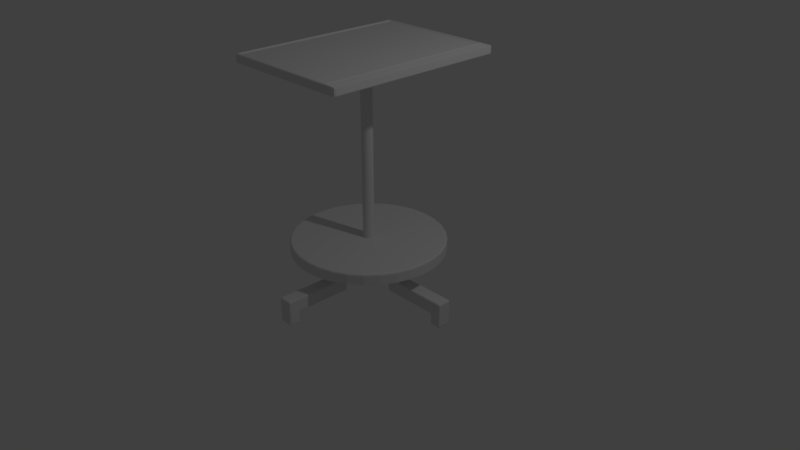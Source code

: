 # Source: OperationTable.blend  (saved by Blender 2.79.0; exported with 4.5.12 LTS)
import bpy
from mathutils import Matrix  # noqa: F401  (used for matrix-valued properties, if any)

bpy.ops.wm.read_factory_settings(use_empty=True)
scene = bpy.context.scene
scene.name = 'Scene'

# ---- collections
col_collection_1 = bpy.data.collections.new('Collection 1'); scene.collection.children.link(col_collection_1)

# ---- world
world_world = bpy.data.worlds.new('World'); scene.world = world_world
world_world.color = (0.05088, 0.05088, 0.05088)
world_world.use_sun_shadow = False
world_world.sun_shadow_jitter_overblur = 0.0
world_world.cycles.sampling_method = 'MANUAL'

# ---- cameras
cam_camera = bpy.data.cameras.new('Camera')
cam_camera.clip_end = 100.0
cam_camera.lens = 35.0
cam_camera.sensor_width = 32.0
cam_camera.sensor_height = 18.0
cam_camera.ortho_scale = 7.314
cam_camera.dof.focus_distance = 0.0
cam_camera.dof.aperture_fstop = 128.0

# ---- lights
light_lamp = bpy.data.lights.new('Lamp', 'POINT')
light_lamp.transmission_factor = 0.0
light_lamp.cutoff_distance = 30.0
light_lamp.energy = 100.0
light_lamp.shadow_buffer_clip_start = 1.001
light_lamp.shadow_soft_size = 0.1
light_lamp.shadow_maximum_resolution = 0.006
light_lamp.use_absolute_resolution = True

# ---- meshes
me_plane = bpy.data.meshes.new('Plane')
me_plane.from_pydata([(-0.8766, -1.169, 0.01479), (-0.8561, -1.169, 0.0), (-0.8561, -1.197, 0.01479), (-0.8706, -1.169, 0.004331), (-0.8679, -1.185, 0.00625), (-0.8561, -1.188, 0.004331), (-0.8706, -1.188, 0.01479), (0.8561, -1.197, 0.01479), (0.8561, -1.169, 0.0), (0.8766, -1.169, 0.01479), (0.8561, -1.188, 0.004331), (0.8679, -1.185, 0.00625), (0.8706, -1.169, 0.004331), (0.8706, -1.188, 0.01479), (-0.8766, 1.169, 0.01479), (-0.8561, 1.197, 0.01479), (-0.8561, 1.169, 0.0), (-0.8706, 1.188, 0.01479), (-0.8679, 1.185, 0.00625), (-0.8561, 1.188, 0.004331), (-0.8706, 1.169, 0.004331), (0.8766, 1.169, 0.01479), (0.8561, 1.169, 0.0), (0.8561, 1.197, 0.01479), (0.8706, 1.169, 0.004331), (0.8679, 1.185, 0.00625), (0.8561, 1.188, 0.004331), (0.8706, 1.188, 0.01479), (-0.8766, 1.169, 0.09742), (-0.8561, 1.169, 0.1122), (-0.8561, 1.197, 0.09742), (-0.8706, 1.169, 0.1079), (-0.8679, 1.185, 0.106), (-0.8561, 1.188, 0.1079), (-0.8706, 1.188, 0.09742), (-0.8766, -1.169, 0.09742), (-0.8561, -1.197, 0.09742), (-0.8561, -1.169, 0.1122), (-0.8706, -1.188, 0.09742), (-0.8679, -1.185, 0.106), (-0.8561, -1.188, 0.1079), (-0.8706, -1.169, 0.1079), (0.8561, -1.197, 0.09742), (0.8766, -1.169, 0.09742), (0.7222, -1.169, 0.1122), (0.8706, -1.188, 0.09742), (0.8679, -1.185, 0.106), (0.7368, -1.169, 0.1079), (0.8561, -1.188, 0.1079), (0.8766, 1.169, 0.09742), (0.8561, 1.197, 0.09742), (0.7222, 1.169, 0.1122), (0.8706, 1.188, 0.09742), (0.8679, 1.185, 0.106), (0.8561, 1.188, 0.1079), (0.7368, 1.169, 0.1079), (-0.8401, -1.147, 0.0955), (-0.8401, 1.147, 0.0955), (0.7063, -1.147, 0.0955), (0.7063, 1.147, 0.0955)], [], [(2, 7, 42, 36), (1, 16, 22, 8), (29, 37, 56, 57), (9, 21, 49, 43), (23, 15, 30, 50), (0, 3, 4, 6), (1, 5, 4, 3), (2, 6, 4, 5), (7, 10, 11, 13), (8, 12, 11, 10), (9, 13, 11, 12), (14, 17, 18, 20), (15, 19, 18, 17), (16, 20, 18, 19), (21, 24, 25, 27), (22, 26, 25, 24), (23, 27, 25, 26), (28, 31, 32, 34), (29, 33, 32, 31), (30, 34, 32, 33), (35, 38, 39, 41), (36, 40, 39, 38), (37, 41, 39, 40), (42, 45, 46, 48), (43, 47, 46, 45), (44, 48, 46, 47), (49, 52, 53, 55), (50, 54, 53, 52), (51, 55, 53, 54), (16, 1, 3, 20), (20, 3, 0, 14), (1, 8, 10, 5), (5, 10, 7, 2), (8, 22, 24, 12), (12, 24, 21, 9), (22, 16, 19, 26), (26, 19, 15, 23), (28, 35, 41, 31), (31, 41, 37, 29), (36, 42, 48, 40), (40, 48, 44, 37), (43, 49, 55, 47), (47, 55, 51, 44), (50, 30, 33, 54), (54, 33, 29, 51), (2, 36, 38, 6), (6, 38, 35, 0), (30, 15, 17, 34), (34, 17, 14, 28), (49, 21, 27, 52), (52, 27, 23, 50), (9, 43, 45, 13), (13, 45, 42, 7), (14, 0, 35, 28), (56, 58, 59, 57), (51, 29, 57, 59), (37, 44, 58, 56), (44, 51, 59, 58)])
me_plane.use_remesh_preserve_volume = False
me_plane.use_remesh_preserve_attributes = False
me_plane.use_mirror_vertex_groups = False
me_plane.update()
me_cube_002 = bpy.data.meshes.new('Cube.002')
me_cube_002.from_pydata([(-7.248, -0.8, -1.037), (-6.848, -0.8, -1.037), (-6.848, -1.0, -0.8367), (-7.248, -1.0, -0.8367), (-7.048, -0.8, -1.037), (-7.048, -0.9414, -0.9781), (-6.848, -0.9414, -0.9781), (-7.048, -1.0, -0.8367), (-7.248, -0.9414, -0.9781), (-7.248, -1.0, 0.7633), (-6.848, -1.0, 0.7633), (-6.848, -1.0, 1.163), (-7.048, -0.8, 1.163), (-7.248, -0.8, 0.9633), (-7.048, -1.0, 0.7633), (-7.048, -0.9672, 0.9633), (-6.848, -1.0, 0.9633), (-6.989, -0.9414, 1.163), (-7.106, -0.8, 1.022), (-7.248, -0.9414, 0.9047), (-7.248, 0.8, -1.037), (-7.248, 1.0, -0.8367), (-6.848, 1.0, -0.8367), (-6.848, 0.8, -1.037), (-7.248, 0.9414, -0.9781), (-7.048, 0.9414, -0.9781), (-7.048, 1.0, -0.8367), (-6.848, 0.9414, -0.9781), (-7.048, 0.8, -1.037), (-7.248, 0.8, 0.9633), (-7.048, 0.8, 1.163), (-6.848, 1.0, 1.163), (-6.848, 1.0, 0.7633), (-7.248, 1.0, 0.7633), (-7.106, 0.8, 1.022), (-7.048, 0.9672, 0.9633), (-6.989, 0.9414, 1.163), (-6.848, 1.0, 0.9633), (-7.048, 1.0, 0.7633), (-7.248, 0.9414, 0.9047), (-5.248, -0.8, -1.037), (-5.048, -0.8, -0.8367), (-5.248, -1.0, -0.8367), (-5.106, -0.8, -0.9781), (-5.132, -0.9155, -0.9521), (-5.106, -0.9414, -0.8367), (-5.248, -0.9414, -0.9781), (-5.048, -0.8, 1.163), (-5.248, -1.0, 1.163), (-5.248, -1.0, 0.7633), (-5.048, -0.8, 0.7633), (-5.106, -0.9414, 1.163), (-5.106, -0.9414, 0.9633), (-5.248, -1.0, 0.9633), (-5.106, -0.9414, 0.7633), (-5.048, -0.8, 0.9633), (-5.248, 0.8, -1.037), (-5.248, 1.0, -0.8367), (-5.048, 0.8, -0.8367), (-5.248, 0.9414, -0.9781), (-5.132, 0.9155, -0.9521), (-5.106, 0.9414, -0.8367), (-5.106, 0.8, -0.9781), (-5.248, 1.0, 1.163), (-5.048, 0.8, 1.163), (-5.048, 0.8, 0.7633), (-5.248, 1.0, 0.7633), (-5.106, 0.9414, 1.163), (-5.106, 0.9414, 0.9633), (-5.048, 0.8, 0.9633), (-5.106, 0.9414, 0.7633), (-5.248, 1.0, 0.9633), (-7.048, -0.8, 2.647), (-6.848, -1.0, 2.647), (-6.848, -0.8, 2.847), (-6.989, -0.9414, 2.647), (-6.963, -0.9155, 2.762), (-6.848, -0.9414, 2.788), (-6.989, -0.8, 2.788), (-7.048, 0.8, 2.647), (-6.848, 0.8, 2.847), (-6.848, 1.0, 2.647), (-6.989, 0.8, 2.788), (-6.963, 0.9155, 2.762), (-6.848, 0.9414, 2.788), (-6.989, 0.9414, 2.647), (-5.248, 1.0, 2.647), (-5.248, 0.8, 2.847), (-5.048, 0.8, 2.647), (-5.248, 0.9414, 2.788), (-5.132, 0.9155, 2.762), (-5.106, 0.8, 2.788), (-5.106, 0.9414, 2.647), (-5.048, -0.8, 2.647), (-5.248, -0.8, 2.847), (-5.248, -1.0, 2.647), (-5.106, -0.8, 2.788), (-5.132, -0.9155, 2.762), (-5.248, -0.9414, 2.788), (-5.106, -0.9414, 2.647), (-14.99, 0.8, -1.237), (-14.99, 0.8, -0.8367), (-14.79, 1.0, -0.8367), (-14.79, 1.0, -1.237), (-14.99, 0.8, -1.037), (-14.93, 0.9414, -1.037), (-14.93, 0.9414, -0.8367), (-14.79, 1.0, -1.037), (-14.93, 0.9414, -1.237), (-14.99, -0.8, -1.237), (-14.79, -1.0, -1.237), (-14.79, -1.0, -0.8367), (-14.99, -0.8, -0.8367), (-14.93, -0.9414, -1.237), (-14.93, -0.9414, -1.037), (-14.79, -1.0, -1.037), (-14.93, -0.9414, -0.8367), (-14.99, -0.8, -1.037), (-14.79, -1.0, 0.7633), (-14.79, -0.8, 0.9633), (-14.99, -0.8, 0.7633), (-14.79, -0.9414, 0.9047), (-14.9, -0.9155, 0.8788), (-14.93, -0.8, 0.9047), (-14.93, -0.9414, 0.7633), (-14.79, 0.8, 0.9633), (-14.79, 1.0, 0.7633), (-14.99, 0.8, 0.7633), (-14.79, 0.9414, 0.9047), (-14.9, 0.9155, 0.8788), (-14.93, 0.9414, 0.7633), (-14.93, 0.8, 0.9047), (-13.56, 0.8, 0.9633), (-13.16, 0.8, 0.9633), (-13.16, 1.0, 0.7633), (-13.56, 1.0, 0.7633), (-13.36, 0.8, 0.9633), (-13.36, 0.9414, 0.9047), (-13.16, 0.9414, 0.9047), (-13.36, 1.0, 0.7633), (-13.56, 0.9414, 0.9047), (-13.16, -0.8, 0.9633), (-13.56, -0.8, 0.9633), (-13.56, -1.0, 0.7633), (-13.16, -1.0, 0.7633), (-13.36, -0.8, 0.9633), (-13.36, -0.9414, 0.9047), (-13.56, -0.9414, 0.9047), (-13.36, -1.0, 0.7633), (-13.16, -0.9414, 0.9047), (-13.56, -1.0, -1.237), (-13.36, -0.8, -1.237), (-13.16, -0.8, -1.037), (-13.16, -1.0, -0.8367), (-13.56, -1.0, -0.8367), (-13.42, -0.9414, -1.237), (-13.36, -0.9672, -1.037), (-13.3, -0.8, -1.095), (-13.16, -0.9414, -0.9781), (-13.36, -1.0, -0.8367), (-13.56, -1.0, -1.037), (-13.16, 0.8, -1.037), (-13.36, 0.8, -1.237), (-13.56, 1.0, -1.237), (-13.56, 1.0, -0.8367), (-13.16, 1.0, -0.8367), (-13.3, 0.8, -1.095), (-13.36, 0.9672, -1.037), (-13.42, 0.9414, -1.237), (-13.56, 1.0, -1.037), (-13.36, 1.0, -0.8367), (-13.16, 0.9414, -0.9781), (-14.99, 0.8, -2.458), (-14.79, 1.0, -2.458), (-14.79, 0.8, -2.658), (-14.93, 0.9414, -2.458), (-14.9, 0.9155, -2.574), (-14.79, 0.9414, -2.6), (-14.93, 0.8, -2.6), (-14.99, -0.8, -2.458), (-14.79, -0.8, -2.658), (-14.79, -1.0, -2.458), (-14.93, -0.8, -2.6), (-14.9, -0.9155, -2.574), (-14.79, -0.9414, -2.6), (-14.93, -0.9414, -2.458), (-13.56, -1.0, -2.458), (-13.56, -0.8, -2.658), (-13.36, -0.8, -2.458), (-13.56, -0.9414, -2.6), (-13.45, -0.9155, -2.574), (-13.42, -0.8, -2.6), (-13.42, -0.9414, -2.458), (-13.56, 1.0, -2.458), (-13.36, 0.8, -2.458), (-13.56, 0.8, -2.658), (-13.42, 0.9414, -2.458), (-13.45, 0.9155, -2.574), (-13.42, 0.8, -2.6), (-13.56, 0.9414, -2.6), (7.248, -0.8, -1.037), (6.848, -0.8, -1.037), (6.848, -1.0, -0.8367), (7.248, -1.0, -0.8367), (7.048, -0.8, -1.037), (7.048, -0.9414, -0.9781), (6.848, -0.9414, -0.9781), (7.048, -1.0, -0.8367), (7.248, -0.9414, -0.9781), (7.248, -1.0, 0.7633), (6.848, -1.0, 0.7633), (6.848, -1.0, 1.163), (7.048, -0.8, 1.163), (7.248, -0.8, 0.9633), (7.048, -1.0, 0.7633), (7.048, -0.9672, 0.9633), (6.848, -1.0, 0.9633), (6.989, -0.9414, 1.163), (7.106, -0.8, 1.022), (7.248, -0.9414, 0.9047), (7.248, 0.8, -1.037), (7.248, 1.0, -0.8367), (6.848, 1.0, -0.8367), (6.848, 0.8, -1.037), (7.248, 0.9414, -0.9781), (7.048, 0.9414, -0.9781), (7.048, 1.0, -0.8367), (6.848, 0.9414, -0.9781), (7.048, 0.8, -1.037), (7.248, 0.8, 0.9633), (7.048, 0.8, 1.163), (6.848, 1.0, 1.163), (6.848, 1.0, 0.7633), (7.248, 1.0, 0.7633), (7.106, 0.8, 1.022), (7.048, 0.9672, 0.9633), (6.989, 0.9414, 1.163), (6.848, 1.0, 0.9633), (7.048, 1.0, 0.7633), (7.248, 0.9414, 0.9047), (5.248, -0.8, -1.037), (5.048, -0.8, -0.8367), (5.248, -1.0, -0.8367), (5.106, -0.8, -0.9781), (5.132, -0.9155, -0.9521), (5.106, -0.9414, -0.8367), (5.248, -0.9414, -0.9781), (5.048, -0.8, 1.163), (5.248, -1.0, 1.163), (5.248, -1.0, 0.7633), (5.048, -0.8, 0.7633), (5.106, -0.9414, 1.163), (5.106, -0.9414, 0.9633), (5.248, -1.0, 0.9633), (5.106, -0.9414, 0.7633), (5.048, -0.8, 0.9633), (5.248, 0.8, -1.037), (5.248, 1.0, -0.8367), (5.048, 0.8, -0.8367), (5.248, 0.9414, -0.9781), (5.132, 0.9155, -0.9521), (5.106, 0.9414, -0.8367), (5.106, 0.8, -0.9781), (5.248, 1.0, 1.163), (5.048, 0.8, 1.163), (5.048, 0.8, 0.7633), (5.248, 1.0, 0.7633), (5.106, 0.9414, 1.163), (5.106, 0.9414, 0.9633), (5.048, 0.8, 0.9633), (5.106, 0.9414, 0.7633), (5.248, 1.0, 0.9633), (7.048, -0.8, 2.647), (6.848, -1.0, 2.647), (6.848, -0.8, 2.847), (6.989, -0.9414, 2.647), (6.963, -0.9155, 2.762), (6.848, -0.9414, 2.788), (6.989, -0.8, 2.788), (7.048, 0.8, 2.647), (6.848, 0.8, 2.847), (6.848, 1.0, 2.647), (6.989, 0.8, 2.788), (6.963, 0.9155, 2.762), (6.848, 0.9414, 2.788), (6.989, 0.9414, 2.647), (5.248, 1.0, 2.647), (5.248, 0.8, 2.847), (5.048, 0.8, 2.647), (5.248, 0.9414, 2.788), (5.132, 0.9155, 2.762), (5.106, 0.8, 2.788), (5.106, 0.9414, 2.647), (5.048, -0.8, 2.647), (5.248, -0.8, 2.847), (5.248, -1.0, 2.647), (5.106, -0.8, 2.788), (5.132, -0.9155, 2.762), (5.248, -0.9414, 2.788), (5.106, -0.9414, 2.647), (14.99, 0.8, -1.237), (14.99, 0.8, -0.8367), (14.79, 1.0, -0.8367), (14.79, 1.0, -1.237), (14.99, 0.8, -1.037), (14.93, 0.9414, -1.037), (14.93, 0.9414, -0.8367), (14.79, 1.0, -1.037), (14.93, 0.9414, -1.237), (14.99, -0.8, -1.237), (14.79, -1.0, -1.237), (14.79, -1.0, -0.8367), (14.99, -0.8, -0.8367), (14.93, -0.9414, -1.237), (14.93, -0.9414, -1.037), (14.79, -1.0, -1.037), (14.93, -0.9414, -0.8367), (14.99, -0.8, -1.037), (14.79, -1.0, 0.7633), (14.79, -0.8, 0.9633), (14.99, -0.8, 0.7633), (14.79, -0.9414, 0.9047), (14.9, -0.9155, 0.8788), (14.93, -0.8, 0.9047), (14.93, -0.9414, 0.7633), (14.79, 0.8, 0.9633), (14.79, 1.0, 0.7633), (14.99, 0.8, 0.7633), (14.79, 0.9414, 0.9047), (14.9, 0.9155, 0.8788), (14.93, 0.9414, 0.7633), (14.93, 0.8, 0.9047), (13.56, 0.8, 0.9633), (13.16, 0.8, 0.9633), (13.16, 1.0, 0.7633), (13.56, 1.0, 0.7633), (13.36, 0.8, 0.9633), (13.36, 0.9414, 0.9047), (13.16, 0.9414, 0.9047), (13.36, 1.0, 0.7633), (13.56, 0.9414, 0.9047), (13.16, -0.8, 0.9633), (13.56, -0.8, 0.9633), (13.56, -1.0, 0.7633), (13.16, -1.0, 0.7633), (13.36, -0.8, 0.9633), (13.36, -0.9414, 0.9047), (13.56, -0.9414, 0.9047), (13.36, -1.0, 0.7633), (13.16, -0.9414, 0.9047), (13.56, -1.0, -1.237), (13.36, -0.8, -1.237), (13.16, -0.8, -1.037), (13.16, -1.0, -0.8367), (13.56, -1.0, -0.8367), (13.42, -0.9414, -1.237), (13.36, -0.9672, -1.037), (13.3, -0.8, -1.095), (13.16, -0.9414, -0.9781), (13.36, -1.0, -0.8367), (13.56, -1.0, -1.037), (13.16, 0.8, -1.037), (13.36, 0.8, -1.237), (13.56, 1.0, -1.237), (13.56, 1.0, -0.8367), (13.16, 1.0, -0.8367), (13.3, 0.8, -1.095), (13.36, 0.9672, -1.037), (13.42, 0.9414, -1.237), (13.56, 1.0, -1.037), (13.36, 1.0, -0.8367), (13.16, 0.9414, -0.9781), (14.99, 0.8, -2.458), (14.79, 1.0, -2.458), (14.79, 0.8, -2.658), (14.93, 0.9414, -2.458), (14.9, 0.9155, -2.574), (14.79, 0.9414, -2.6), (14.93, 0.8, -2.6), (14.99, -0.8, -2.458), (14.79, -0.8, -2.658), (14.79, -1.0, -2.458), (14.93, -0.8, -2.6), (14.9, -0.9155, -2.574), (14.79, -0.9414, -2.6), (14.93, -0.9414, -2.458), (13.56, -1.0, -2.458), (13.56, -0.8, -2.658), (13.36, -0.8, -2.458), (13.56, -0.9414, -2.6), (13.45, -0.9155, -2.574), (13.42, -0.8, -2.6), (13.42, -0.9414, -2.458), (13.56, 1.0, -2.458), (13.36, 0.8, -2.458), (13.56, 0.8, -2.658), (13.42, 0.9414, -2.458), (13.45, 0.9155, -2.574), (13.42, 0.8, -2.6), (13.56, 0.9414, -2.6)], [], [(162, 151, 188, 194), (63, 31, 81, 86), (47, 64, 88, 93), (13, 29, 133, 141), (3, 9, 144, 153), (87, 80, 74, 94), (109, 100, 172, 179), (33, 21, 165, 134), (30, 12, 72, 79), (58, 65, 50, 41), (135, 164, 102, 126), (142, 132, 125, 119), (103, 163, 193, 173), (150, 110, 181, 186), (42, 49, 10, 2), (22, 32, 66, 57), (23, 56, 40, 1), (11, 48, 95, 73), (112, 120, 127, 101), (154, 143, 118, 111), (195, 187, 180, 174), (0, 4, 5, 8), (1, 6, 5, 4), (2, 7, 5, 6), (3, 8, 5, 7), (9, 14, 15, 19), (10, 16, 15, 14), (11, 17, 15, 16), (12, 18, 15, 17), (13, 19, 15, 18), (20, 24, 25, 28), (21, 26, 25, 24), (22, 27, 25, 26), (23, 28, 25, 27), (29, 34, 35, 39), (30, 36, 35, 34), (31, 37, 35, 36), (32, 38, 35, 37), (33, 39, 35, 38), (40, 43, 44, 46), (41, 45, 44, 43), (42, 46, 44, 45), (47, 51, 52, 55), (48, 53, 52, 51), (49, 54, 52, 53), (50, 55, 52, 54), (56, 59, 60, 62), (57, 61, 60, 59), (58, 62, 60, 61), (63, 67, 68, 71), (64, 69, 68, 67), (65, 70, 68, 69), (66, 71, 68, 70), (72, 75, 76, 78), (73, 77, 76, 75), (74, 78, 76, 77), (79, 82, 83, 85), (80, 84, 83, 82), (81, 85, 83, 84), (86, 89, 90, 92), (87, 91, 90, 89), (88, 92, 90, 91), (93, 96, 97, 99), (94, 98, 97, 96), (95, 99, 97, 98), (100, 104, 105, 108), (101, 106, 105, 104), (102, 107, 105, 106), (103, 108, 105, 107), (109, 113, 114, 117), (110, 115, 114, 113), (111, 116, 114, 115), (112, 117, 114, 116), (118, 121, 122, 124), (119, 123, 122, 121), (120, 124, 122, 123), (125, 128, 129, 131), (126, 130, 129, 128), (127, 131, 129, 130), (132, 136, 137, 140), (133, 138, 137, 136), (134, 139, 137, 138), (135, 140, 137, 139), (141, 145, 146, 149), (142, 147, 146, 145), (143, 148, 146, 147), (144, 149, 146, 148), (150, 155, 156, 160), (151, 157, 156, 155), (152, 158, 156, 157), (153, 159, 156, 158), (154, 160, 156, 159), (161, 166, 167, 171), (162, 168, 167, 166), (163, 169, 167, 168), (164, 170, 167, 169), (165, 171, 167, 170), (172, 175, 176, 178), (173, 177, 176, 175), (174, 178, 176, 177), (179, 182, 183, 185), (180, 184, 183, 182), (181, 185, 183, 184), (186, 189, 190, 192), (187, 191, 190, 189), (188, 192, 190, 191), (193, 196, 197, 199), (194, 198, 197, 196), (195, 199, 197, 198), (23, 1, 4, 28), (28, 4, 0, 20), (2, 10, 14, 7), (7, 14, 9, 3), (12, 30, 34, 18), (18, 34, 29, 13), (32, 22, 26, 38), (38, 26, 21, 33), (56, 23, 27, 59), (59, 27, 22, 57), (31, 63, 71, 37), (37, 71, 66, 32), (65, 58, 61, 70), (70, 61, 57, 66), (40, 56, 62, 43), (43, 62, 58, 41), (64, 47, 55, 69), (69, 55, 50, 65), (49, 42, 45, 54), (54, 45, 41, 50), (1, 40, 46, 6), (6, 46, 42, 2), (48, 11, 16, 53), (53, 16, 10, 49), (74, 80, 82, 78), (78, 82, 79, 72), (80, 87, 89, 84), (84, 89, 86, 81), (87, 94, 96, 91), (91, 96, 93, 88), (94, 74, 77, 98), (98, 77, 73, 95), (63, 86, 92, 67), (67, 92, 88, 64), (95, 48, 51, 99), (99, 51, 47, 93), (11, 73, 75, 17), (17, 75, 72, 12), (81, 31, 36, 85), (85, 36, 30, 79), (100, 109, 117, 104), (104, 117, 112, 101), (111, 118, 124, 116), (116, 124, 120, 112), (119, 125, 131, 123), (123, 131, 127, 120), (126, 102, 106, 130), (130, 106, 101, 127), (135, 126, 128, 140), (140, 128, 125, 132), (144, 9, 19, 149), (149, 19, 13, 141), (154, 111, 115, 160), (160, 115, 110, 150), (165, 21, 24, 171), (171, 24, 20, 161), (33, 134, 138, 39), (39, 138, 133, 29), (118, 143, 147, 121), (121, 147, 142, 119), (3, 153, 158, 8), (8, 158, 152, 0), (102, 164, 169, 107), (107, 169, 163, 103), (143, 154, 159, 148), (148, 159, 153, 144), (164, 135, 139, 170), (170, 139, 134, 165), (151, 162, 166, 157), (157, 166, 161, 152), (132, 142, 145, 136), (136, 145, 141, 133), (174, 180, 182, 178), (178, 182, 179, 172), (186, 181, 184, 189), (189, 184, 180, 187), (173, 193, 199, 177), (177, 199, 195, 174), (187, 195, 198, 191), (191, 198, 194, 188), (109, 179, 185, 113), (113, 185, 181, 110), (188, 151, 155, 192), (192, 155, 150, 186), (103, 173, 175, 108), (108, 175, 172, 100), (162, 194, 196, 168), (168, 196, 193, 163), (20, 0, 152, 161), (362, 394, 388, 351), (263, 286, 281, 231), (247, 293, 288, 264), (213, 341, 333, 229), (203, 353, 344, 209), (287, 294, 274, 280), (309, 379, 372, 300), (233, 334, 365, 221), (230, 279, 272, 212), (258, 241, 250, 265), (335, 326, 302, 364), (342, 319, 325, 332), (303, 373, 393, 363), (350, 386, 381, 310), (242, 202, 210, 249), (222, 257, 266, 232), (223, 201, 240, 256), (211, 273, 295, 248), (312, 301, 327, 320), (354, 311, 318, 343), (395, 374, 380, 387), (200, 208, 205, 204), (201, 204, 205, 206), (202, 206, 205, 207), (203, 207, 205, 208), (209, 219, 215, 214), (210, 214, 215, 216), (211, 216, 215, 217), (212, 217, 215, 218), (213, 218, 215, 219), (220, 228, 225, 224), (221, 224, 225, 226), (222, 226, 225, 227), (223, 227, 225, 228), (229, 239, 235, 234), (230, 234, 235, 236), (231, 236, 235, 237), (232, 237, 235, 238), (233, 238, 235, 239), (240, 246, 244, 243), (241, 243, 244, 245), (242, 245, 244, 246), (247, 255, 252, 251), (248, 251, 252, 253), (249, 253, 252, 254), (250, 254, 252, 255), (256, 262, 260, 259), (257, 259, 260, 261), (258, 261, 260, 262), (263, 271, 268, 267), (264, 267, 268, 269), (265, 269, 268, 270), (266, 270, 268, 271), (272, 278, 276, 275), (273, 275, 276, 277), (274, 277, 276, 278), (279, 285, 283, 282), (280, 282, 283, 284), (281, 284, 283, 285), (286, 292, 290, 289), (287, 289, 290, 291), (288, 291, 290, 292), (293, 299, 297, 296), (294, 296, 297, 298), (295, 298, 297, 299), (300, 308, 305, 304), (301, 304, 305, 306), (302, 306, 305, 307), (303, 307, 305, 308), (309, 317, 314, 313), (310, 313, 314, 315), (311, 315, 314, 316), (312, 316, 314, 317), (318, 324, 322, 321), (319, 321, 322, 323), (320, 323, 322, 324), (325, 331, 329, 328), (326, 328, 329, 330), (327, 330, 329, 331), (332, 340, 337, 336), (333, 336, 337, 338), (334, 338, 337, 339), (335, 339, 337, 340), (341, 349, 346, 345), (342, 345, 346, 347), (343, 347, 346, 348), (344, 348, 346, 349), (350, 360, 356, 355), (351, 355, 356, 357), (352, 357, 356, 358), (353, 358, 356, 359), (354, 359, 356, 360), (361, 371, 367, 366), (362, 366, 367, 368), (363, 368, 367, 369), (364, 369, 367, 370), (365, 370, 367, 371), (372, 378, 376, 375), (373, 375, 376, 377), (374, 377, 376, 378), (379, 385, 383, 382), (380, 382, 383, 384), (381, 384, 383, 385), (386, 392, 390, 389), (387, 389, 390, 391), (388, 391, 390, 392), (393, 399, 397, 396), (394, 396, 397, 398), (395, 398, 397, 399), (223, 228, 204, 201), (228, 220, 200, 204), (202, 207, 214, 210), (207, 203, 209, 214), (212, 218, 234, 230), (218, 213, 229, 234), (232, 238, 226, 222), (238, 233, 221, 226), (256, 259, 227, 223), (259, 257, 222, 227), (231, 237, 271, 263), (237, 232, 266, 271), (265, 270, 261, 258), (270, 266, 257, 261), (240, 243, 262, 256), (243, 241, 258, 262), (264, 269, 255, 247), (269, 265, 250, 255), (249, 254, 245, 242), (254, 250, 241, 245), (201, 206, 246, 240), (206, 202, 242, 246), (248, 253, 216, 211), (253, 249, 210, 216), (274, 278, 282, 280), (278, 272, 279, 282), (280, 284, 289, 287), (284, 281, 286, 289), (287, 291, 296, 294), (291, 288, 293, 296), (294, 298, 277, 274), (298, 295, 273, 277), (263, 267, 292, 286), (267, 264, 288, 292), (295, 299, 251, 248), (299, 293, 247, 251), (211, 217, 275, 273), (217, 212, 272, 275), (281, 285, 236, 231), (285, 279, 230, 236), (300, 304, 317, 309), (304, 301, 312, 317), (311, 316, 324, 318), (316, 312, 320, 324), (319, 323, 331, 325), (323, 320, 327, 331), (326, 330, 306, 302), (330, 327, 301, 306), (335, 340, 328, 326), (340, 332, 325, 328), (344, 349, 219, 209), (349, 341, 213, 219), (354, 360, 315, 311), (360, 350, 310, 315), (365, 371, 224, 221), (371, 361, 220, 224), (233, 239, 338, 334), (239, 229, 333, 338), (318, 321, 347, 343), (321, 319, 342, 347), (203, 208, 358, 353), (208, 200, 352, 358), (302, 307, 369, 364), (307, 303, 363, 369), (343, 348, 359, 354), (348, 344, 353, 359), (364, 370, 339, 335), (370, 365, 334, 339), (351, 357, 366, 362), (357, 352, 361, 366), (332, 336, 345, 342), (336, 333, 341, 345), (374, 378, 382, 380), (378, 372, 379, 382), (386, 389, 384, 381), (389, 387, 380, 384), (373, 377, 399, 393), (377, 374, 395, 399), (387, 391, 398, 395), (391, 388, 394, 398), (309, 313, 385, 379), (313, 310, 381, 385), (388, 392, 355, 351), (392, 386, 350, 355), (303, 308, 375, 373), (308, 300, 372, 375), (362, 368, 396, 394), (368, 363, 393, 396), (220, 361, 352, 200)])
me_cube_002.use_remesh_preserve_volume = False
me_cube_002.use_remesh_preserve_attributes = False
me_cube_002.use_mirror_vertex_groups = False
me_cube_002.update()
me_circle = bpy.data.meshes.new('Circle')
me_circle.from_pydata([(1.072e-07, 1.0, -0.03074), (-0.1951, 0.9808, -0.03074), (-0.3827, 0.9239, -0.03074), (-0.5556, 0.8315, -0.03074), (-0.7071, 0.7071, -0.03074), (-0.8315, 0.5556, -0.03074), (-0.9239, 0.3827, -0.03074), (-0.9808, 0.1951, -0.03074), (-1.0, -2.188e-07, -0.03074), (-0.9808, -0.1951, -0.03074), (-0.9239, -0.3827, -0.03074), (-0.8315, -0.5556, -0.03074), (-0.7071, -0.7071, -0.03074), (-0.5556, -0.8315, -0.03074), (-0.3827, -0.9239, -0.03074), (-0.1951, -0.9808, -0.03074), (4.33e-07, -1.0, -0.03074), (0.1951, -0.9808, -0.03074), (0.3827, -0.9239, -0.03074), (0.5556, -0.8315, -0.03074), (0.7071, -0.7071, -0.03074), (0.8315, -0.5556, -0.03074), (0.9239, -0.3827, -0.03074), (0.9808, -0.1951, -0.03074), (1.0, 6.713e-07, -0.03074), (0.9808, 0.1951, -0.03074), (0.9239, 0.3827, -0.03074), (0.8315, 0.5556, -0.03074), (0.7071, 0.7071, -0.03074), (0.5556, 0.8315, -0.03074), (0.3827, 0.9239, -0.03074), (0.1951, 0.9808, -0.03074), (-2.504e-09, 0.07327, 0.1139), (-0.01429, 0.07187, 0.1139), (-0.02804, 0.0677, 0.1139), (-0.04071, 0.06092, 0.1139), (-0.05181, 0.05181, 0.1139), (-0.06092, 0.04071, 0.1139), (-0.0677, 0.02804, 0.1139), (-0.07187, 0.01429, 0.1139), (-0.07327, 6.408e-09, 0.1139), (-0.07187, -0.01429, 0.1139), (-0.0677, -0.02804, 0.1139), (-0.06092, -0.04071, 0.1139), (-0.05181, -0.05181, 0.1139), (-0.04071, -0.06092, 0.1139), (-0.02804, -0.0677, 0.1139), (-0.01429, -0.07187, 0.1139), (2.137e-08, -0.07327, 0.1139), (0.01429, -0.07187, 0.1139), (0.02804, -0.0677, 0.1139), (0.04071, -0.06092, 0.1139), (0.05181, -0.05181, 0.1139), (0.06092, -0.04071, 0.1139), (0.0677, -0.02804, 0.1139), (0.07187, -0.01429, 0.1139), (0.07327, 7.163e-08, 0.1139), (0.07187, 0.0143, 0.1139), (0.0677, 0.02804, 0.1139), (0.06092, 0.04071, 0.1139), (0.05181, 0.05181, 0.1139), (0.04071, 0.06092, 0.1139), (0.02804, 0.0677, 0.1139), (0.01429, 0.07187, 0.1139), (-0.1629, 0.8189, -0.03074), (8.758e-08, 0.835, -0.03074), (-0.3195, 0.7714, -0.03074), (-0.4639, 0.6942, -0.03074), (-0.5904, 0.5904, -0.03074), (-0.6942, 0.4639, -0.03074), (-0.7714, 0.3195, -0.03074), (-0.8189, 0.1629, -0.03074), (-0.835, -1.842e-07, -0.03074), (-0.8189, -0.1629, -0.03074), (-0.7714, -0.3195, -0.03074), (-0.6942, -0.4639, -0.03074), (-0.5904, -0.5904, -0.03074), (-0.4639, -0.6942, -0.03074), (-0.3195, -0.7714, -0.03074), (-0.1629, -0.8189, -0.03074), (3.596e-07, -0.835, -0.03074), (0.1629, -0.8189, -0.03074), (0.3195, -0.7714, -0.03074), (0.4639, -0.6942, -0.03074), (0.5904, -0.5904, -0.03074), (0.6942, -0.4639, -0.03074), (0.7714, -0.3195, -0.03074), (0.8189, -0.1629, -0.03074), (0.835, 5.59e-07, -0.03074), (0.8189, 0.1629, -0.03074), (0.7714, 0.3195, -0.03074), (0.6942, 0.4639, -0.03074), (0.5904, 0.5904, -0.03074), (0.4639, 0.6942, -0.03074), (0.3195, 0.7714, -0.03074), (0.1629, 0.8189, -0.03074), (1.072e-07, 1.0, -0.03074), (1.042e-07, 0.9753, -0.03074), (1.063e-07, 0.9967, -0.03074), (1.052e-07, 0.9876, -0.03074), (-0.1903, 0.9566, -0.03074), (-0.1951, 0.9808, -0.03074), (-0.1927, 0.9687, -0.03074), (-0.1944, 0.9775, -0.03074), (-0.3732, 0.9011, -0.03074), (-0.3827, 0.9239, -0.03074), (-0.378, 0.9125, -0.03074), (-0.3814, 0.9208, -0.03074), (-0.5418, 0.8109, -0.03074), (-0.5556, 0.8315, -0.03074), (-0.5487, 0.8212, -0.03074), (-0.5537, 0.8287, -0.03074), (-0.6896, 0.6896, -0.03074), (-0.7071, 0.7071, -0.03074), (-0.6984, 0.6984, -0.03074), (-0.7048, 0.7048, -0.03074), (-0.8109, 0.5418, -0.03074), (-0.8315, 0.5556, -0.03074), (-0.8212, 0.5487, -0.03074), (-0.8287, 0.5537, -0.03074), (-0.9011, 0.3732, -0.03074), (-0.9239, 0.3827, -0.03074), (-0.9125, 0.378, -0.03074), (-0.9208, 0.3814, -0.03074), (-0.9566, 0.1903, -0.03074), (-0.9808, 0.1951, -0.03074), (-0.9687, 0.1927, -0.03074), (-0.9775, 0.1944, -0.03074), (-0.9753, -2.136e-07, -0.03074), (-1.0, -2.188e-07, -0.03074), (-0.9876, -2.116e-07, -0.03074), (-0.9967, -2.135e-07, -0.03074), (-0.9566, -0.1903, -0.03074), (-0.9808, -0.1951, -0.03074), (-0.9687, -0.1927, -0.03074), (-0.9775, -0.1944, -0.03074), (-0.9011, -0.3732, -0.03074), (-0.9239, -0.3827, -0.03074), (-0.9125, -0.378, -0.03074), (-0.9208, -0.3814, -0.03074), (-0.8109, -0.5418, -0.03074), (-0.8315, -0.5556, -0.03074), (-0.8212, -0.5487, -0.03074), (-0.8287, -0.5537, -0.03074), (-0.6896, -0.6896, -0.03074), (-0.7071, -0.7071, -0.03074), (-0.6984, -0.6984, -0.03074), (-0.7048, -0.7048, -0.03074), (-0.5418, -0.8109, -0.03074), (-0.5556, -0.8315, -0.03074), (-0.5487, -0.8212, -0.03074), (-0.5537, -0.8287, -0.03074), (-0.3732, -0.9011, -0.03074), (-0.3827, -0.9239, -0.03074), (-0.378, -0.9125, -0.03074), (-0.3814, -0.9208, -0.03074), (-0.1903, -0.9566, -0.03074), (-0.1951, -0.9808, -0.03074), (-0.1927, -0.9687, -0.03074), (-0.1944, -0.9775, -0.03074), (4.22e-07, -0.9753, -0.03074), (4.33e-07, -1.0, -0.03074), (4.219e-07, -0.9876, -0.03074), (4.259e-07, -0.9967, -0.03074), (0.1903, -0.9566, -0.03074), (0.1951, -0.9808, -0.03074), (0.1927, -0.9687, -0.03074), (0.1944, -0.9775, -0.03074), (0.3732, -0.9011, -0.03074), (0.3827, -0.9239, -0.03074), (0.378, -0.9125, -0.03074), (0.3814, -0.9208, -0.03074), (0.5418, -0.8109, -0.03074), (0.5556, -0.8315, -0.03074), (0.5487, -0.8212, -0.03074), (0.5537, -0.8287, -0.03074), (0.6896, -0.6896, -0.03074), (0.7071, -0.7071, -0.03074), (0.6984, -0.6984, -0.03074), (0.7048, -0.7048, -0.03074), (0.8109, -0.5418, -0.03074), (0.8315, -0.5556, -0.03074), (0.8212, -0.5487, -0.03074), (0.8287, -0.5537, -0.03074), (0.9011, -0.3732, -0.03074), (0.9239, -0.3827, -0.03074), (0.9125, -0.378, -0.03074), (0.9208, -0.3814, -0.03074), (0.9566, -0.1903, -0.03074), (0.9808, -0.1951, -0.03074), (0.9687, -0.1927, -0.03074), (0.9775, -0.1944, -0.03074), (0.9753, 6.545e-07, -0.03074), (1.0, 6.713e-07, -0.03074), (0.9876, 6.628e-07, -0.03074), (0.9967, 6.689e-07, -0.03074), (0.9566, 0.1903, -0.03074), (0.9808, 0.1951, -0.03074), (0.9687, 0.1927, -0.03074), (0.9775, 0.1944, -0.03074), (0.9011, 0.3732, -0.03074), (0.9239, 0.3827, -0.03074), (0.9125, 0.378, -0.03074), (0.9208, 0.3814, -0.03074), (0.8109, 0.5418, -0.03074), (0.8315, 0.5556, -0.03074), (0.8212, 0.5487, -0.03074), (0.8287, 0.5537, -0.03074), (0.6896, 0.6896, -0.03074), (0.7071, 0.7071, -0.03074), (0.6984, 0.6984, -0.03074), (0.7048, 0.7048, -0.03074), (0.5418, 0.8109, -0.03074), (0.5556, 0.8315, -0.03074), (0.5487, 0.8212, -0.03074), (0.5537, 0.8287, -0.03074), (0.3732, 0.9011, -0.03074), (0.3827, 0.9239, -0.03074), (0.378, 0.9125, -0.03074), (0.3814, 0.9208, -0.03074), (0.1903, 0.9566, -0.03074), (0.1951, 0.9808, -0.03074), (0.1927, 0.9687, -0.03074), (0.1944, 0.9775, -0.03074), (1.043e-07, 0.9753, 0.1139), (1.072e-07, 1.0, 0.08934), (1.057e-07, 0.9876, 0.1106), (1.068e-07, 0.9967, 0.1016), (-0.1951, 0.9808, 0.08934), (-0.1903, 0.9566, 0.1139), (-0.1944, 0.9775, 0.1016), (-0.1927, 0.9687, 0.1106), (-0.3827, 0.9239, 0.08934), (-0.3732, 0.9011, 0.1139), (-0.3814, 0.9208, 0.1016), (-0.378, 0.9125, 0.1106), (-0.5556, 0.8315, 0.08934), (-0.5418, 0.8109, 0.1139), (-0.5537, 0.8287, 0.1016), (-0.5487, 0.8212, 0.1106), (-0.7071, 0.7071, 0.08934), (-0.6896, 0.6896, 0.1139), (-0.7048, 0.7048, 0.1016), (-0.6984, 0.6984, 0.1106), (-0.8315, 0.5556, 0.08934), (-0.8109, 0.5418, 0.1139), (-0.8287, 0.5537, 0.1016), (-0.8212, 0.5487, 0.1106), (-0.9239, 0.3827, 0.08934), (-0.9011, 0.3732, 0.1139), (-0.9208, 0.3814, 0.1016), (-0.9125, 0.378, 0.1106), (-0.9808, 0.1951, 0.08934), (-0.9566, 0.1903, 0.1139), (-0.9775, 0.1944, 0.1016), (-0.9687, 0.1927, 0.1106), (-1.0, -2.188e-07, 0.08934), (-0.9753, -2.128e-07, 0.1139), (-0.9967, -2.18e-07, 0.1016), (-0.9876, -2.158e-07, 0.1106), (-0.9808, -0.1951, 0.08934), (-0.9566, -0.1903, 0.1139), (-0.9775, -0.1944, 0.1016), (-0.9687, -0.1927, 0.1106), (-0.9239, -0.3827, 0.08934), (-0.9011, -0.3732, 0.1139), (-0.9208, -0.3814, 0.1016), (-0.9125, -0.378, 0.1106), (-0.8315, -0.5556, 0.08934), (-0.8109, -0.5418, 0.1139), (-0.8287, -0.5537, 0.1016), (-0.8212, -0.5487, 0.1106), (-0.7071, -0.7071, 0.08934), (-0.6896, -0.6896, 0.1139), (-0.7048, -0.7048, 0.1016), (-0.6984, -0.6984, 0.1106), (-0.5556, -0.8315, 0.08934), (-0.5418, -0.8109, 0.1139), (-0.5537, -0.8287, 0.1016), (-0.5487, -0.8212, 0.1106), (-0.3827, -0.9239, 0.08934), (-0.3732, -0.9011, 0.1139), (-0.3814, -0.9208, 0.1016), (-0.378, -0.9125, 0.1106), (-0.1951, -0.9808, 0.08934), (-0.1903, -0.9566, 0.1139), (-0.1944, -0.9775, 0.1016), (-0.1927, -0.9687, 0.1106), (4.33e-07, -1.0, 0.08934), (4.22e-07, -0.9753, 0.1139), (4.316e-07, -0.9967, 0.1016), (4.275e-07, -0.9876, 0.1106), (0.1951, -0.9808, 0.08934), (0.1903, -0.9566, 0.1139), (0.1944, -0.9775, 0.1016), (0.1927, -0.9687, 0.1106), (0.3827, -0.9239, 0.08934), (0.3732, -0.9011, 0.1139), (0.3814, -0.9208, 0.1016), (0.378, -0.9125, 0.1106), (0.5556, -0.8315, 0.08934), (0.5418, -0.8109, 0.1139), (0.5537, -0.8287, 0.1016), (0.5487, -0.8212, 0.1106), (0.7071, -0.7071, 0.08934), (0.6896, -0.6896, 0.1139), (0.7048, -0.7048, 0.1016), (0.6984, -0.6984, 0.1106), (0.8315, -0.5556, 0.08934), (0.8109, -0.5418, 0.1139), (0.8287, -0.5537, 0.1016), (0.8212, -0.5487, 0.1106), (0.9239, -0.3827, 0.08934), (0.9011, -0.3732, 0.1139), (0.9208, -0.3814, 0.1016), (0.9125, -0.378, 0.1106), (0.9808, -0.1951, 0.08934), (0.9566, -0.1903, 0.1139), (0.9775, -0.1944, 0.1016), (0.9687, -0.1927, 0.1106), (1.0, 6.713e-07, 0.08934), (0.9753, 6.553e-07, 0.1139), (0.9967, 6.692e-07, 0.1016), (0.9876, 6.633e-07, 0.1106), (0.9808, 0.1951, 0.08934), (0.9566, 0.1903, 0.1139), (0.9775, 0.1944, 0.1016), (0.9687, 0.1927, 0.1106), (0.9239, 0.3827, 0.08934), (0.9011, 0.3732, 0.1139), (0.9208, 0.3814, 0.1016), (0.9125, 0.378, 0.1106), (0.8315, 0.5556, 0.08934), (0.8109, 0.5418, 0.1139), (0.8287, 0.5537, 0.1016), (0.8212, 0.5487, 0.1106), (0.7071, 0.7071, 0.08934), (0.6896, 0.6896, 0.1139), (0.7048, 0.7048, 0.1016), (0.6984, 0.6984, 0.1106), (0.5556, 0.8315, 0.08934), (0.5418, 0.8109, 0.1139), (0.5537, 0.8287, 0.1016), (0.5487, 0.8212, 0.1106), (0.3827, 0.9239, 0.08934), (0.3732, 0.9011, 0.1139), (0.3814, 0.9208, 0.1016), (0.378, 0.9125, 0.1106), (0.1951, 0.9808, 0.08934), (0.1903, 0.9566, 0.1139), (0.1944, 0.9775, 0.1016), (0.1927, 0.9687, 0.1106), (-0.1581, 0.7947, -0.1356), (-0.1629, 0.8189, -0.111), (-0.1605, 0.8068, -0.1323), (-0.1622, 0.8157, -0.1233), (8.758e-08, 0.835, -0.111), (1.134e-07, 0.8103, -0.1356), (9.104e-08, 0.8317, -0.1233), (1.005e-07, 0.8226, -0.1323), (-0.3101, 0.7486, -0.1356), (-0.3195, 0.7714, -0.111), (-0.3148, 0.76, -0.1323), (-0.3183, 0.7683, -0.1233), (-0.4502, 0.6737, -0.1356), (-0.4639, 0.6942, -0.111), (-0.457, 0.684, -0.1323), (-0.462, 0.6915, -0.1233), (-0.5729, 0.5729, -0.1356), (-0.5904, 0.5904, -0.111), (-0.5817, 0.5817, -0.1323), (-0.5881, 0.5881, -0.1233), (-0.6737, 0.4502, -0.1356), (-0.6942, 0.4639, -0.111), (-0.684, 0.457, -0.1323), (-0.6915, 0.462, -0.1233), (-0.7486, 0.3101, -0.1356), (-0.7714, 0.3195, -0.111), (-0.76, 0.3148, -0.1323), (-0.7683, 0.3183, -0.1233), (-0.7947, 0.1581, -0.1356), (-0.8189, 0.1629, -0.111), (-0.8068, 0.1605, -0.1323), (-0.8157, 0.1622, -0.1233), (-0.8103, -1.932e-07, -0.1356), (-0.835, -1.842e-07, -0.111), (-0.8226, -1.887e-07, -0.1323), (-0.8317, -1.854e-07, -0.1233), (-0.7947, -0.1581, -0.1356), (-0.8189, -0.1629, -0.111), (-0.8068, -0.1605, -0.1323), (-0.8157, -0.1622, -0.1233), (-0.7486, -0.3101, -0.1356), (-0.7714, -0.3195, -0.111), (-0.76, -0.3148, -0.1323), (-0.7683, -0.3183, -0.1233), (-0.6737, -0.4502, -0.1356), (-0.6942, -0.4639, -0.111), (-0.684, -0.457, -0.1323), (-0.6915, -0.462, -0.1233), (-0.5729, -0.5729, -0.1356), (-0.5904, -0.5904, -0.111), (-0.5817, -0.5817, -0.1323), (-0.5881, -0.5881, -0.1233), (-0.4502, -0.6737, -0.1356), (-0.4639, -0.6942, -0.111), (-0.457, -0.684, -0.1323), (-0.462, -0.6915, -0.1233), (-0.3101, -0.7486, -0.1356), (-0.3195, -0.7714, -0.111), (-0.3148, -0.76, -0.1323), (-0.3183, -0.7683, -0.1233), (-0.1581, -0.7947, -0.1356), (-0.1629, -0.8189, -0.111), (-0.1605, -0.8068, -0.1323), (-0.1622, -0.8157, -0.1233), (3.413e-07, -0.8103, -0.1356), (3.596e-07, -0.835, -0.111), (3.505e-07, -0.8226, -0.1323), (3.572e-07, -0.8317, -0.1233), (0.1581, -0.7947, -0.1356), (0.1629, -0.8189, -0.111), (0.1605, -0.8068, -0.1323), (0.1622, -0.8157, -0.1233), (0.3101, -0.7486, -0.1356), (0.3195, -0.7714, -0.111), (0.3148, -0.76, -0.1323), (0.3183, -0.7683, -0.1233), (0.4502, -0.6737, -0.1356), (0.4639, -0.6942, -0.111), (0.457, -0.684, -0.1323), (0.462, -0.6915, -0.1233), (0.5729, -0.5729, -0.1356), (0.5904, -0.5904, -0.111), (0.5817, -0.5817, -0.1323), (0.5881, -0.5881, -0.1233), (0.6737, -0.4502, -0.1356), (0.6942, -0.4639, -0.111), (0.684, -0.457, -0.1323), (0.6915, -0.462, -0.1233), (0.7486, -0.3101, -0.1356), (0.7714, -0.3195, -0.111), (0.76, -0.3148, -0.1323), (0.7683, -0.3183, -0.1233), (0.7947, -0.1581, -0.1356), (0.8189, -0.1629, -0.111), (0.8068, -0.1605, -0.1323), (0.8157, -0.1622, -0.1233), (0.8103, 5.141e-07, -0.1356), (0.835, 5.59e-07, -0.111), (0.8226, 5.365e-07, -0.1323), (0.8317, 5.53e-07, -0.1233), (0.7947, 0.1581, -0.1356), (0.8189, 0.1629, -0.111), (0.8068, 0.1605, -0.1323), (0.8157, 0.1622, -0.1233), (0.7486, 0.3101, -0.1356), (0.7714, 0.3195, -0.111), (0.76, 0.3148, -0.1323), (0.7683, 0.3183, -0.1233), (0.6737, 0.4502, -0.1356), (0.6942, 0.4639, -0.111), (0.684, 0.457, -0.1323), (0.6915, 0.462, -0.1233), (0.5729, 0.5729, -0.1356), (0.5904, 0.5904, -0.111), (0.5817, 0.5817, -0.1323), (0.5881, 0.5881, -0.1233), (0.4502, 0.6737, -0.1356), (0.4639, 0.6942, -0.111), (0.457, 0.684, -0.1323), (0.462, 0.6915, -0.1233), (0.3101, 0.7486, -0.1356), (0.3195, 0.7714, -0.111), (0.3148, 0.76, -0.1323), (0.3183, 0.7683, -0.1233), (0.1581, 0.7947, -0.1356), (0.1629, 0.8189, -0.111), (0.1605, 0.8068, -0.1323), (0.1622, 0.8157, -0.1233), (0.0677, -0.02804, 2.343), (0.06092, -0.04071, 2.343), (-0.07187, -0.01429, 2.343), (-0.07327, 6.408e-09, 2.343), (0.07187, -0.01429, 2.343), (-0.0677, -0.02804, 2.343), (0.07327, 7.163e-08, 2.343), (-0.06092, -0.04071, 2.343), (0.07187, 0.0143, 2.343), (-0.05181, -0.05181, 2.343), (0.0677, 0.02804, 2.343), (-0.04071, -0.06092, 2.343), (0.06092, 0.04071, 2.343), (-0.02804, -0.0677, 2.343), (-0.0143, 0.07187, 2.343), (-1.505e-07, 0.07327, 2.343), (0.05181, 0.05181, 2.343), (-0.0143, -0.07187, 2.343), (-0.02804, 0.0677, 2.343), (0.04071, 0.06092, 2.343), (-1.266e-07, -0.07327, 2.343), (-0.04071, 0.06092, 2.343), (0.02804, 0.0677, 2.343), (0.01429, -0.07187, 2.343), (-0.05181, 0.05181, 2.343), (0.01429, 0.07187, 2.343), (0.02804, -0.0677, 2.343), (-0.06092, 0.04071, 2.343), (0.04071, -0.06092, 2.343), (-0.0677, 0.02804, 2.343), (0.05181, -0.05181, 2.343), (-0.07187, 0.01429, 2.343), (-0.02385, 0.1199, 2.427), (-1.626e-07, 0.1223, 2.427), (-0.04679, 0.113, 2.427), (-0.06793, 0.1017, 2.427), (-0.08646, 0.08646, 2.427), (-0.1017, 0.06793, 2.427), (-0.113, 0.04679, 2.427), (-0.1199, 0.02385, 2.427), (-0.1223, -2.762e-09, 2.427), (-0.1199, -0.02385, 2.427), (-0.113, -0.04679, 2.427), (-0.1017, -0.06793, 2.427), (-0.08646, -0.08646, 2.427), (-0.06793, -0.1017, 2.427), (-0.04679, -0.113, 2.427), (-0.02385, -0.1199, 2.427), (-1.228e-07, -0.1223, 2.427), (0.02385, -0.1199, 2.427), (0.04679, -0.113, 2.427), (0.06793, -0.1017, 2.427), (0.08646, -0.08646, 2.427), (0.1017, -0.06793, 2.427), (0.113, -0.04679, 2.427), (0.1199, -0.02385, 2.427), (0.1223, 1.061e-07, 2.427), (0.1199, 0.02385, 2.427), (0.113, 0.04679, 2.427), (0.1017, 0.06793, 2.427), (0.08646, 0.08646, 2.427), (0.06793, 0.1017, 2.427), (0.04679, 0.113, 2.427), (0.02385, 0.1199, 2.427), (0.113, -0.04679, 2.394), (-0.1199, -0.02385, 2.394), (0.1199, -0.02385, 2.394), (-0.113, -0.04679, 2.394), (0.1223, 1.061e-07, 2.394), (-0.1017, -0.06793, 2.394), (0.1199, 0.02385, 2.394), (-0.08646, -0.08646, 2.394), (0.113, 0.04679, 2.394), (-0.06793, -0.1017, 2.394), (0.1017, 0.06793, 2.394), (-0.04679, -0.113, 2.394), (-0.02385, 0.1199, 2.394), (0.08646, 0.08646, 2.394), (-0.02385, -0.1199, 2.394), (-0.04679, 0.113, 2.394), (0.06793, 0.1017, 2.394), (-1.079e-07, -0.1223, 2.394), (-0.06793, 0.1017, 2.394), (0.04679, 0.113, 2.394), (0.02385, -0.1199, 2.394), (-0.08646, 0.08646, 2.394), (0.02385, 0.1199, 2.394), (0.04679, -0.113, 2.394), (-0.1017, 0.06793, 2.394), (0.06793, -0.1017, 2.394), (-0.113, 0.04679, 2.394), (0.08646, -0.08646, 2.394), (-0.1199, 0.02385, 2.394), (0.1017, -0.06793, 2.394), (-0.1223, -2.762e-09, 2.394), (-1.477e-07, 0.1223, 2.394)], [], [(116, 112, 68, 69), (1, 228, 225, 0), (172, 168, 82, 83), (120, 116, 69, 70), (104, 100, 64, 66), (176, 172, 83, 84), (124, 120, 70, 71), (180, 176, 84, 85), (128, 124, 71, 72), (184, 180, 85, 86), (132, 128, 72, 73), (188, 184, 86, 87), (136, 132, 73, 74), (192, 188, 87, 88), (140, 136, 74, 75), (196, 192, 88, 89), (144, 140, 75, 76), (200, 196, 89, 90), (148, 144, 76, 77), (204, 200, 90, 91), (152, 148, 77, 78), (208, 204, 91, 92), (156, 152, 78, 79), (97, 220, 95, 65), (212, 208, 92, 93), (160, 156, 79, 80), (108, 104, 66, 67), (216, 212, 93, 94), (164, 160, 80, 81), (112, 108, 67, 68), (220, 216, 94, 95), (168, 164, 81, 82), (12, 11, 141, 145), (5, 244, 240, 4), (64, 65, 356, 353), (19, 300, 296, 18), (6, 248, 244, 5), (2, 232, 228, 1), (20, 304, 300, 19), (7, 252, 248, 6), (21, 308, 304, 20), (8, 256, 252, 7), (22, 312, 308, 21), (9, 260, 256, 8), (23, 316, 312, 22), (10, 264, 260, 9), (24, 320, 316, 23), (11, 268, 264, 10), (25, 324, 320, 24), (12, 272, 268, 11), (26, 328, 324, 25), (13, 276, 272, 12), (27, 332, 328, 26), (14, 280, 276, 13), (28, 336, 332, 27), (15, 284, 280, 14), (0, 225, 348, 31), (29, 340, 336, 28), (16, 288, 284, 15), (3, 236, 232, 2), (30, 344, 340, 29), (17, 292, 288, 16), (4, 240, 236, 3), (31, 348, 344, 30), (18, 296, 292, 17), (241, 36, 35, 237), (349, 63, 62, 345), (297, 50, 49, 293), (245, 37, 36, 241), (224, 32, 63, 349), (301, 51, 50, 297), (249, 38, 37, 245), (305, 52, 51, 301), (253, 39, 38, 249), (309, 53, 52, 305), (257, 40, 39, 253), (313, 54, 53, 309), (261, 41, 40, 257), (317, 55, 54, 313), (265, 42, 41, 261), (321, 56, 55, 317), (269, 43, 42, 265), (325, 57, 56, 321), (273, 44, 43, 269), (329, 58, 57, 325), (277, 45, 44, 273), (333, 59, 58, 329), (281, 46, 45, 277), (229, 33, 32, 224), (337, 60, 59, 333), (285, 47, 46, 281), (233, 34, 33, 229), (341, 61, 60, 337), (289, 48, 47, 285), (237, 35, 34, 233), (345, 62, 61, 341), (293, 49, 48, 289), (86, 85, 437, 441), (26, 25, 197, 201), (13, 12, 145, 149), (27, 26, 201, 205), (14, 13, 149, 153), (1, 0, 96, 101), (28, 27, 205, 209), (15, 14, 153, 157), (2, 1, 101, 105), (29, 28, 209, 213), (16, 15, 157, 161), (3, 2, 105, 109), (30, 29, 213, 217), (17, 16, 161, 165), (4, 3, 109, 113), (31, 30, 217, 221), (18, 17, 165, 169), (5, 4, 113, 117), (0, 31, 221, 96), (19, 18, 169, 173), (6, 5, 117, 121), (20, 19, 173, 177), (7, 6, 121, 125), (21, 20, 177, 181), (8, 7, 125, 129), (22, 21, 181, 185), (9, 8, 129, 133), (23, 22, 185, 189), (10, 9, 133, 137), (24, 23, 189, 193), (11, 10, 137, 141), (25, 24, 193, 197), (66, 64, 353, 361), (73, 72, 385, 389), (87, 86, 441, 445), (74, 73, 389, 393), (88, 87, 445, 449), (75, 74, 393, 397), (89, 88, 449, 453), (76, 75, 397, 401), (90, 89, 453, 457), (77, 76, 401, 405), (91, 90, 457, 461), (78, 77, 405, 409), (92, 91, 461, 465), (79, 78, 409, 413), (352, 357, 476, 472, 468, 464, 460, 456, 452, 448, 444, 440, 436, 432, 428, 424, 420, 416, 412, 408, 404, 400, 396, 392, 388, 384, 380, 376, 372, 368, 364, 360), (93, 92, 465, 469), (80, 79, 413, 417), (65, 95, 477, 356), (94, 93, 469, 473), (81, 80, 417, 421), (68, 67, 365, 369), (95, 94, 473, 477), (82, 81, 421, 425), (69, 68, 369, 373), (83, 82, 425, 429), (70, 69, 373, 377), (67, 66, 361, 365), (84, 83, 429, 433), (71, 70, 377, 381), (85, 84, 433, 437), (72, 71, 381, 385), (481, 480, 544, 573), (507, 509, 570, 568), (493, 497, 558, 555), (483, 482, 545, 574), (508, 510, 571, 569), (494, 498, 559, 556), (480, 484, 546, 544), (509, 511, 572, 570), (496, 499, 560, 557), (482, 485, 547, 545), (510, 481, 573, 571), (497, 500, 561, 558), (484, 486, 548, 546), (511, 483, 574, 572), (498, 501, 562, 559), (485, 487, 549, 547), (499, 502, 563, 560), (486, 488, 550, 548), (500, 503, 564, 561), (487, 489, 551, 549), (501, 504, 565, 562), (488, 490, 552, 550), (502, 505, 566, 563), (489, 491, 553, 551), (503, 506, 567, 564), (490, 492, 554, 552), (504, 507, 568, 565), (491, 493, 555, 553), (505, 495, 575, 566), (495, 494, 556, 575), (506, 508, 569, 567), (492, 496, 557, 554), (101, 96, 98, 103), (103, 98, 99, 102), (102, 99, 97, 100), (105, 101, 103, 107), (107, 103, 102, 106), (106, 102, 100, 104), (109, 105, 107, 111), (111, 107, 106, 110), (110, 106, 104, 108), (113, 109, 111, 115), (115, 111, 110, 114), (114, 110, 108, 112), (117, 113, 115, 119), (119, 115, 114, 118), (118, 114, 112, 116), (121, 117, 119, 123), (123, 119, 118, 122), (122, 118, 116, 120), (125, 121, 123, 127), (127, 123, 122, 126), (126, 122, 120, 124), (129, 125, 127, 131), (131, 127, 126, 130), (130, 126, 124, 128), (133, 129, 131, 135), (135, 131, 130, 134), (134, 130, 128, 132), (137, 133, 135, 139), (139, 135, 134, 138), (138, 134, 132, 136), (141, 137, 139, 143), (143, 139, 138, 142), (142, 138, 136, 140), (145, 141, 143, 147), (147, 143, 142, 146), (146, 142, 140, 144), (149, 145, 147, 151), (151, 147, 146, 150), (150, 146, 144, 148), (153, 149, 151, 155), (155, 151, 150, 154), (154, 150, 148, 152), (157, 153, 155, 159), (159, 155, 154, 158), (158, 154, 152, 156), (161, 157, 159, 163), (163, 159, 158, 162), (162, 158, 156, 160), (165, 161, 163, 167), (167, 163, 162, 166), (166, 162, 160, 164), (169, 165, 167, 171), (171, 167, 166, 170), (170, 166, 164, 168), (173, 169, 171, 175), (175, 171, 170, 174), (174, 170, 168, 172), (177, 173, 175, 179), (179, 175, 174, 178), (178, 174, 172, 176), (181, 177, 179, 183), (183, 179, 178, 182), (182, 178, 176, 180), (185, 181, 183, 187), (187, 183, 182, 186), (186, 182, 180, 184), (189, 185, 187, 191), (191, 187, 186, 190), (190, 186, 184, 188), (193, 189, 191, 195), (195, 191, 190, 194), (194, 190, 188, 192), (197, 193, 195, 199), (199, 195, 194, 198), (198, 194, 192, 196), (201, 197, 199, 203), (203, 199, 198, 202), (202, 198, 196, 200), (205, 201, 203, 207), (207, 203, 202, 206), (206, 202, 200, 204), (209, 205, 207, 211), (211, 207, 206, 210), (210, 206, 204, 208), (213, 209, 211, 215), (215, 211, 210, 214), (214, 210, 208, 212), (217, 213, 215, 219), (219, 215, 214, 218), (218, 214, 212, 216), (221, 217, 219, 223), (223, 219, 218, 222), (222, 218, 216, 220), (96, 221, 223, 98), (98, 223, 222, 99), (99, 222, 220, 97), (229, 224, 226, 231), (231, 226, 227, 230), (230, 227, 225, 228), (233, 229, 231, 235), (235, 231, 230, 234), (234, 230, 228, 232), (237, 233, 235, 239), (239, 235, 234, 238), (238, 234, 232, 236), (241, 237, 239, 243), (243, 239, 238, 242), (242, 238, 236, 240), (245, 241, 243, 247), (247, 243, 242, 246), (246, 242, 240, 244), (249, 245, 247, 251), (251, 247, 246, 250), (250, 246, 244, 248), (253, 249, 251, 255), (255, 251, 250, 254), (254, 250, 248, 252), (257, 253, 255, 259), (259, 255, 254, 258), (258, 254, 252, 256), (261, 257, 259, 263), (263, 259, 258, 262), (262, 258, 256, 260), (265, 261, 263, 267), (267, 263, 262, 266), (266, 262, 260, 264), (269, 265, 267, 271), (271, 267, 266, 270), (270, 266, 264, 268), (273, 269, 271, 275), (275, 271, 270, 274), (274, 270, 268, 272), (277, 273, 275, 279), (279, 275, 274, 278), (278, 274, 272, 276), (281, 277, 279, 283), (283, 279, 278, 282), (282, 278, 276, 280), (285, 281, 283, 287), (287, 283, 282, 286), (286, 282, 280, 284), (289, 285, 287, 291), (291, 287, 286, 290), (290, 286, 284, 288), (293, 289, 291, 295), (295, 291, 290, 294), (294, 290, 288, 292), (297, 293, 295, 299), (299, 295, 294, 298), (298, 294, 292, 296), (301, 297, 299, 303), (303, 299, 298, 302), (302, 298, 296, 300), (305, 301, 303, 307), (307, 303, 302, 306), (306, 302, 300, 304), (309, 305, 307, 311), (311, 307, 306, 310), (310, 306, 304, 308), (313, 309, 311, 315), (315, 311, 310, 314), (314, 310, 308, 312), (317, 313, 315, 319), (319, 315, 314, 318), (318, 314, 312, 316), (321, 317, 319, 323), (323, 319, 318, 322), (322, 318, 316, 320), (325, 321, 323, 327), (327, 323, 322, 326), (326, 322, 320, 324), (329, 325, 327, 331), (331, 327, 326, 330), (330, 326, 324, 328), (333, 329, 331, 335), (335, 331, 330, 334), (334, 330, 328, 332), (337, 333, 335, 339), (339, 335, 334, 338), (338, 334, 332, 336), (341, 337, 339, 343), (343, 339, 338, 342), (342, 338, 336, 340), (345, 341, 343, 347), (347, 343, 342, 346), (346, 342, 340, 344), (349, 345, 347, 351), (351, 347, 346, 350), (350, 346, 344, 348), (224, 349, 351, 226), (226, 351, 350, 227), (227, 350, 348, 225), (353, 356, 358, 355), (355, 358, 359, 354), (354, 359, 357, 352), (361, 353, 355, 363), (363, 355, 354, 362), (362, 354, 352, 360), (365, 361, 363, 367), (367, 363, 362, 366), (366, 362, 360, 364), (369, 365, 367, 371), (371, 367, 366, 370), (370, 366, 364, 368), (373, 369, 371, 375), (375, 371, 370, 374), (374, 370, 368, 372), (377, 373, 375, 379), (379, 375, 374, 378), (378, 374, 372, 376), (381, 377, 379, 383), (383, 379, 378, 382), (382, 378, 376, 380), (385, 381, 383, 387), (387, 383, 382, 386), (386, 382, 380, 384), (389, 385, 387, 391), (391, 387, 386, 390), (390, 386, 384, 388), (393, 389, 391, 395), (395, 391, 390, 394), (394, 390, 388, 392), (397, 393, 395, 399), (399, 395, 394, 398), (398, 394, 392, 396), (401, 397, 399, 403), (403, 399, 398, 402), (402, 398, 396, 400), (405, 401, 403, 407), (407, 403, 402, 406), (406, 402, 400, 404), (409, 405, 407, 411), (411, 407, 406, 410), (410, 406, 404, 408), (413, 409, 411, 415), (415, 411, 410, 414), (414, 410, 408, 412), (417, 413, 415, 419), (419, 415, 414, 418), (418, 414, 412, 416), (421, 417, 419, 423), (423, 419, 418, 422), (422, 418, 416, 420), (425, 421, 423, 427), (427, 423, 422, 426), (426, 422, 420, 424), (429, 425, 427, 431), (431, 427, 426, 430), (430, 426, 424, 428), (433, 429, 431, 435), (435, 431, 430, 434), (434, 430, 428, 432), (437, 433, 435, 439), (439, 435, 434, 438), (438, 434, 432, 436), (441, 437, 439, 443), (443, 439, 438, 442), (442, 438, 436, 440), (445, 441, 443, 447), (447, 443, 442, 446), (446, 442, 440, 444), (449, 445, 447, 451), (451, 447, 446, 450), (450, 446, 444, 448), (453, 449, 451, 455), (455, 451, 450, 454), (454, 450, 448, 452), (457, 453, 455, 459), (459, 455, 454, 458), (458, 454, 452, 456), (461, 457, 459, 463), (463, 459, 458, 462), (462, 458, 456, 460), (465, 461, 463, 467), (467, 463, 462, 466), (466, 462, 460, 464), (469, 465, 467, 471), (471, 467, 466, 470), (470, 466, 464, 468), (473, 469, 471, 475), (475, 471, 470, 474), (474, 470, 468, 472), (477, 473, 475, 479), (479, 475, 474, 478), (478, 474, 472, 476), (356, 477, 479, 358), (358, 479, 478, 359), (359, 478, 476, 357), (100, 97, 65, 64), (39, 40, 483, 511), (52, 53, 481, 510), (38, 39, 511, 509), (51, 52, 510, 508), (37, 38, 509, 507), (50, 51, 508, 506), (63, 32, 495, 505), (36, 37, 507, 504), (49, 50, 506, 503), (62, 63, 505, 502), (35, 36, 504, 501), (48, 49, 503, 500), (61, 62, 502, 499), (34, 35, 501, 498), (47, 48, 500, 497), (60, 61, 499, 496), (33, 34, 498, 494), (46, 47, 497, 493), (59, 60, 496, 492), (32, 33, 494, 495), (45, 46, 493, 491), (58, 59, 492, 490), (44, 45, 491, 489), (57, 58, 490, 488), (43, 44, 489, 487), (56, 57, 488, 486), (42, 43, 487, 485), (55, 56, 486, 484), (41, 42, 485, 482), (54, 55, 484, 480), (40, 41, 482, 483), (53, 54, 480, 481), (573, 544, 534, 533), (512, 514, 515, 516, 517, 518, 519, 520, 521, 522, 523, 524, 525, 526, 527, 528, 529, 530, 531, 532, 533, 534, 535, 536, 537, 538, 539, 540, 541, 542, 543, 513), (574, 545, 521, 520), (544, 546, 535, 534), (545, 547, 522, 521), (546, 548, 536, 535), (547, 549, 523, 522), (548, 550, 537, 536), (549, 551, 524, 523), (550, 552, 538, 537), (551, 553, 525, 524), (552, 554, 539, 538), (553, 555, 526, 525), (575, 556, 512, 513), (554, 557, 540, 539), (555, 558, 527, 526), (556, 559, 514, 512), (557, 560, 541, 540), (558, 561, 528, 527), (559, 562, 515, 514), (560, 563, 542, 541), (561, 564, 529, 528), (562, 565, 516, 515), (563, 566, 543, 542), (564, 567, 530, 529), (565, 568, 517, 516), (566, 575, 513, 543), (567, 569, 531, 530), (568, 570, 518, 517), (569, 571, 532, 531), (570, 572, 519, 518), (571, 573, 533, 532), (572, 574, 520, 519)])
me_circle.use_remesh_preserve_volume = False
me_circle.use_remesh_preserve_attributes = False
me_circle.use_mirror_vertex_groups = False
me_circle.update()
me_cube_001 = bpy.data.meshes.new('Cube.001')
me_cube_001.from_pydata([(-7.248, -0.8, -1.037), (-6.848, -0.8, -1.037), (-6.848, -1.0, -0.8367), (-7.248, -1.0, -0.8367), (-7.048, -0.8, -1.037), (-7.048, -0.9414, -0.9781), (-6.848, -0.9414, -0.9781), (-7.048, -1.0, -0.8367), (-7.248, -0.9414, -0.9781), (-7.248, -1.0, 0.7633), (-6.848, -1.0, 0.7633), (-6.848, -1.0, 1.163), (-7.048, -0.8, 1.163), (-7.248, -0.8, 0.9633), (-7.048, -1.0, 0.7633), (-7.048, -0.9672, 0.9633), (-6.848, -1.0, 0.9633), (-6.989, -0.9414, 1.163), (-7.106, -0.8, 1.022), (-7.248, -0.9414, 0.9047), (-7.248, 0.8, -1.037), (-7.248, 1.0, -0.8367), (-6.848, 1.0, -0.8367), (-6.848, 0.8, -1.037), (-7.248, 0.9414, -0.9781), (-7.048, 0.9414, -0.9781), (-7.048, 1.0, -0.8367), (-6.848, 0.9414, -0.9781), (-7.048, 0.8, -1.037), (-7.248, 0.8, 0.9633), (-7.048, 0.8, 1.163), (-6.848, 1.0, 1.163), (-6.848, 1.0, 0.7633), (-7.248, 1.0, 0.7633), (-7.106, 0.8, 1.022), (-7.048, 0.9672, 0.9633), (-6.989, 0.9414, 1.163), (-6.848, 1.0, 0.9633), (-7.048, 1.0, 0.7633), (-7.248, 0.9414, 0.9047), (-5.248, -0.8, -1.037), (-5.048, -0.8, -0.8367), (-5.248, -1.0, -0.8367), (-5.106, -0.8, -0.9781), (-5.132, -0.9155, -0.9521), (-5.106, -0.9414, -0.8367), (-5.248, -0.9414, -0.9781), (-5.048, -0.8, 1.163), (-5.248, -1.0, 1.163), (-5.248, -1.0, 0.7633), (-5.048, -0.8, 0.7633), (-5.106, -0.9414, 1.163), (-5.106, -0.9414, 0.9633), (-5.248, -1.0, 0.9633), (-5.106, -0.9414, 0.7633), (-5.048, -0.8, 0.9633), (-5.248, 0.8, -1.037), (-5.248, 1.0, -0.8367), (-5.048, 0.8, -0.8367), (-5.248, 0.9414, -0.9781), (-5.132, 0.9155, -0.9521), (-5.106, 0.9414, -0.8367), (-5.106, 0.8, -0.9781), (-5.248, 1.0, 1.163), (-5.048, 0.8, 1.163), (-5.048, 0.8, 0.7633), (-5.248, 1.0, 0.7633), (-5.106, 0.9414, 1.163), (-5.106, 0.9414, 0.9633), (-5.048, 0.8, 0.9633), (-5.106, 0.9414, 0.7633), (-5.248, 1.0, 0.9633), (-7.048, -0.8, 2.647), (-6.848, -1.0, 2.647), (-6.848, -0.8, 2.847), (-6.989, -0.9414, 2.647), (-6.963, -0.9155, 2.762), (-6.848, -0.9414, 2.788), (-6.989, -0.8, 2.788), (-7.048, 0.8, 2.647), (-6.848, 0.8, 2.847), (-6.848, 1.0, 2.647), (-6.989, 0.8, 2.788), (-6.963, 0.9155, 2.762), (-6.848, 0.9414, 2.788), (-6.989, 0.9414, 2.647), (-5.248, 1.0, 2.647), (-5.248, 0.8, 2.847), (-5.048, 0.8, 2.647), (-5.248, 0.9414, 2.788), (-5.132, 0.9155, 2.762), (-5.106, 0.8, 2.788), (-5.106, 0.9414, 2.647), (-5.048, -0.8, 2.647), (-5.248, -0.8, 2.847), (-5.248, -1.0, 2.647), (-5.106, -0.8, 2.788), (-5.132, -0.9155, 2.762), (-5.248, -0.9414, 2.788), (-5.106, -0.9414, 2.647), (-14.99, 0.8, -1.237), (-14.99, 0.8, -0.8367), (-14.79, 1.0, -0.8367), (-14.79, 1.0, -1.237), (-14.99, 0.8, -1.037), (-14.93, 0.9414, -1.037), (-14.93, 0.9414, -0.8367), (-14.79, 1.0, -1.037), (-14.93, 0.9414, -1.237), (-14.99, -0.8, -1.237), (-14.79, -1.0, -1.237), (-14.79, -1.0, -0.8367), (-14.99, -0.8, -0.8367), (-14.93, -0.9414, -1.237), (-14.93, -0.9414, -1.037), (-14.79, -1.0, -1.037), (-14.93, -0.9414, -0.8367), (-14.99, -0.8, -1.037), (-14.79, -1.0, 0.7633), (-14.79, -0.8, 0.9633), (-14.99, -0.8, 0.7633), (-14.79, -0.9414, 0.9047), (-14.9, -0.9155, 0.8788), (-14.93, -0.8, 0.9047), (-14.93, -0.9414, 0.7633), (-14.79, 0.8, 0.9633), (-14.79, 1.0, 0.7633), (-14.99, 0.8, 0.7633), (-14.79, 0.9414, 0.9047), (-14.9, 0.9155, 0.8788), (-14.93, 0.9414, 0.7633), (-14.93, 0.8, 0.9047), (-13.56, 0.8, 0.9633), (-13.16, 0.8, 0.9633), (-13.16, 1.0, 0.7633), (-13.56, 1.0, 0.7633), (-13.36, 0.8, 0.9633), (-13.36, 0.9414, 0.9047), (-13.16, 0.9414, 0.9047), (-13.36, 1.0, 0.7633), (-13.56, 0.9414, 0.9047), (-13.16, -0.8, 0.9633), (-13.56, -0.8, 0.9633), (-13.56, -1.0, 0.7633), (-13.16, -1.0, 0.7633), (-13.36, -0.8, 0.9633), (-13.36, -0.9414, 0.9047), (-13.56, -0.9414, 0.9047), (-13.36, -1.0, 0.7633), (-13.16, -0.9414, 0.9047), (-13.56, -1.0, -1.237), (-13.36, -0.8, -1.237), (-13.16, -0.8, -1.037), (-13.16, -1.0, -0.8367), (-13.56, -1.0, -0.8367), (-13.42, -0.9414, -1.237), (-13.36, -0.9672, -1.037), (-13.3, -0.8, -1.095), (-13.16, -0.9414, -0.9781), (-13.36, -1.0, -0.8367), (-13.56, -1.0, -1.037), (-13.16, 0.8, -1.037), (-13.36, 0.8, -1.237), (-13.56, 1.0, -1.237), (-13.56, 1.0, -0.8367), (-13.16, 1.0, -0.8367), (-13.3, 0.8, -1.095), (-13.36, 0.9672, -1.037), (-13.42, 0.9414, -1.237), (-13.56, 1.0, -1.037), (-13.36, 1.0, -0.8367), (-13.16, 0.9414, -0.9781), (-14.99, 0.8, -2.458), (-14.79, 1.0, -2.458), (-14.79, 0.8, -2.658), (-14.93, 0.9414, -2.458), (-14.9, 0.9155, -2.574), (-14.79, 0.9414, -2.6), (-14.93, 0.8, -2.6), (-14.99, -0.8, -2.458), (-14.79, -0.8, -2.658), (-14.79, -1.0, -2.458), (-14.93, -0.8, -2.6), (-14.9, -0.9155, -2.574), (-14.79, -0.9414, -2.6), (-14.93, -0.9414, -2.458), (-13.56, -1.0, -2.458), (-13.56, -0.8, -2.658), (-13.36, -0.8, -2.458), (-13.56, -0.9414, -2.6), (-13.45, -0.9155, -2.574), (-13.42, -0.8, -2.6), (-13.42, -0.9414, -2.458), (-13.56, 1.0, -2.458), (-13.36, 0.8, -2.458), (-13.56, 0.8, -2.658), (-13.42, 0.9414, -2.458), (-13.45, 0.9155, -2.574), (-13.42, 0.8, -2.6), (-13.56, 0.9414, -2.6), (7.248, -0.8, -1.037), (6.848, -0.8, -1.037), (6.848, -1.0, -0.8367), (7.248, -1.0, -0.8367), (7.048, -0.8, -1.037), (7.048, -0.9414, -0.9781), (6.848, -0.9414, -0.9781), (7.048, -1.0, -0.8367), (7.248, -0.9414, -0.9781), (7.248, -1.0, 0.7633), (6.848, -1.0, 0.7633), (6.848, -1.0, 1.163), (7.048, -0.8, 1.163), (7.248, -0.8, 0.9633), (7.048, -1.0, 0.7633), (7.048, -0.9672, 0.9633), (6.848, -1.0, 0.9633), (6.989, -0.9414, 1.163), (7.106, -0.8, 1.022), (7.248, -0.9414, 0.9047), (7.248, 0.8, -1.037), (7.248, 1.0, -0.8367), (6.848, 1.0, -0.8367), (6.848, 0.8, -1.037), (7.248, 0.9414, -0.9781), (7.048, 0.9414, -0.9781), (7.048, 1.0, -0.8367), (6.848, 0.9414, -0.9781), (7.048, 0.8, -1.037), (7.248, 0.8, 0.9633), (7.048, 0.8, 1.163), (6.848, 1.0, 1.163), (6.848, 1.0, 0.7633), (7.248, 1.0, 0.7633), (7.106, 0.8, 1.022), (7.048, 0.9672, 0.9633), (6.989, 0.9414, 1.163), (6.848, 1.0, 0.9633), (7.048, 1.0, 0.7633), (7.248, 0.9414, 0.9047), (5.248, -0.8, -1.037), (5.048, -0.8, -0.8367), (5.248, -1.0, -0.8367), (5.106, -0.8, -0.9781), (5.132, -0.9155, -0.9521), (5.106, -0.9414, -0.8367), (5.248, -0.9414, -0.9781), (5.048, -0.8, 1.163), (5.248, -1.0, 1.163), (5.248, -1.0, 0.7633), (5.048, -0.8, 0.7633), (5.106, -0.9414, 1.163), (5.106, -0.9414, 0.9633), (5.248, -1.0, 0.9633), (5.106, -0.9414, 0.7633), (5.048, -0.8, 0.9633), (5.248, 0.8, -1.037), (5.248, 1.0, -0.8367), (5.048, 0.8, -0.8367), (5.248, 0.9414, -0.9781), (5.132, 0.9155, -0.9521), (5.106, 0.9414, -0.8367), (5.106, 0.8, -0.9781), (5.248, 1.0, 1.163), (5.048, 0.8, 1.163), (5.048, 0.8, 0.7633), (5.248, 1.0, 0.7633), (5.106, 0.9414, 1.163), (5.106, 0.9414, 0.9633), (5.048, 0.8, 0.9633), (5.106, 0.9414, 0.7633), (5.248, 1.0, 0.9633), (7.048, -0.8, 2.647), (6.848, -1.0, 2.647), (6.848, -0.8, 2.847), (6.989, -0.9414, 2.647), (6.963, -0.9155, 2.762), (6.848, -0.9414, 2.788), (6.989, -0.8, 2.788), (7.048, 0.8, 2.647), (6.848, 0.8, 2.847), (6.848, 1.0, 2.647), (6.989, 0.8, 2.788), (6.963, 0.9155, 2.762), (6.848, 0.9414, 2.788), (6.989, 0.9414, 2.647), (5.248, 1.0, 2.647), (5.248, 0.8, 2.847), (5.048, 0.8, 2.647), (5.248, 0.9414, 2.788), (5.132, 0.9155, 2.762), (5.106, 0.8, 2.788), (5.106, 0.9414, 2.647), (5.048, -0.8, 2.647), (5.248, -0.8, 2.847), (5.248, -1.0, 2.647), (5.106, -0.8, 2.788), (5.132, -0.9155, 2.762), (5.248, -0.9414, 2.788), (5.106, -0.9414, 2.647), (14.99, 0.8, -1.237), (14.99, 0.8, -0.8367), (14.79, 1.0, -0.8367), (14.79, 1.0, -1.237), (14.99, 0.8, -1.037), (14.93, 0.9414, -1.037), (14.93, 0.9414, -0.8367), (14.79, 1.0, -1.037), (14.93, 0.9414, -1.237), (14.99, -0.8, -1.237), (14.79, -1.0, -1.237), (14.79, -1.0, -0.8367), (14.99, -0.8, -0.8367), (14.93, -0.9414, -1.237), (14.93, -0.9414, -1.037), (14.79, -1.0, -1.037), (14.93, -0.9414, -0.8367), (14.99, -0.8, -1.037), (14.79, -1.0, 0.7633), (14.79, -0.8, 0.9633), (14.99, -0.8, 0.7633), (14.79, -0.9414, 0.9047), (14.9, -0.9155, 0.8788), (14.93, -0.8, 0.9047), (14.93, -0.9414, 0.7633), (14.79, 0.8, 0.9633), (14.79, 1.0, 0.7633), (14.99, 0.8, 0.7633), (14.79, 0.9414, 0.9047), (14.9, 0.9155, 0.8788), (14.93, 0.9414, 0.7633), (14.93, 0.8, 0.9047), (13.56, 0.8, 0.9633), (13.16, 0.8, 0.9633), (13.16, 1.0, 0.7633), (13.56, 1.0, 0.7633), (13.36, 0.8, 0.9633), (13.36, 0.9414, 0.9047), (13.16, 0.9414, 0.9047), (13.36, 1.0, 0.7633), (13.56, 0.9414, 0.9047), (13.16, -0.8, 0.9633), (13.56, -0.8, 0.9633), (13.56, -1.0, 0.7633), (13.16, -1.0, 0.7633), (13.36, -0.8, 0.9633), (13.36, -0.9414, 0.9047), (13.56, -0.9414, 0.9047), (13.36, -1.0, 0.7633), (13.16, -0.9414, 0.9047), (13.56, -1.0, -1.237), (13.36, -0.8, -1.237), (13.16, -0.8, -1.037), (13.16, -1.0, -0.8367), (13.56, -1.0, -0.8367), (13.42, -0.9414, -1.237), (13.36, -0.9672, -1.037), (13.3, -0.8, -1.095), (13.16, -0.9414, -0.9781), (13.36, -1.0, -0.8367), (13.56, -1.0, -1.037), (13.16, 0.8, -1.037), (13.36, 0.8, -1.237), (13.56, 1.0, -1.237), (13.56, 1.0, -0.8367), (13.16, 1.0, -0.8367), (13.3, 0.8, -1.095), (13.36, 0.9672, -1.037), (13.42, 0.9414, -1.237), (13.56, 1.0, -1.037), (13.36, 1.0, -0.8367), (13.16, 0.9414, -0.9781), (14.99, 0.8, -2.458), (14.79, 1.0, -2.458), (14.79, 0.8, -2.658), (14.93, 0.9414, -2.458), (14.9, 0.9155, -2.574), (14.79, 0.9414, -2.6), (14.93, 0.8, -2.6), (14.99, -0.8, -2.458), (14.79, -0.8, -2.658), (14.79, -1.0, -2.458), (14.93, -0.8, -2.6), (14.9, -0.9155, -2.574), (14.79, -0.9414, -2.6), (14.93, -0.9414, -2.458), (13.56, -1.0, -2.458), (13.56, -0.8, -2.658), (13.36, -0.8, -2.458), (13.56, -0.9414, -2.6), (13.45, -0.9155, -2.574), (13.42, -0.8, -2.6), (13.42, -0.9414, -2.458), (13.56, 1.0, -2.458), (13.36, 0.8, -2.458), (13.56, 0.8, -2.658), (13.42, 0.9414, -2.458), (13.45, 0.9155, -2.574), (13.42, 0.8, -2.6), (13.56, 0.9414, -2.6)], [], [(162, 151, 188, 194), (63, 31, 81, 86), (47, 64, 88, 93), (13, 29, 133, 141), (3, 9, 144, 153), (87, 80, 74, 94), (109, 100, 172, 179), (33, 21, 165, 134), (30, 12, 72, 79), (58, 65, 50, 41), (135, 164, 102, 126), (142, 132, 125, 119), (103, 163, 193, 173), (150, 110, 181, 186), (42, 49, 10, 2), (22, 32, 66, 57), (23, 56, 40, 1), (11, 48, 95, 73), (112, 120, 127, 101), (154, 143, 118, 111), (195, 187, 180, 174), (0, 4, 5, 8), (1, 6, 5, 4), (2, 7, 5, 6), (3, 8, 5, 7), (9, 14, 15, 19), (10, 16, 15, 14), (11, 17, 15, 16), (12, 18, 15, 17), (13, 19, 15, 18), (20, 24, 25, 28), (21, 26, 25, 24), (22, 27, 25, 26), (23, 28, 25, 27), (29, 34, 35, 39), (30, 36, 35, 34), (31, 37, 35, 36), (32, 38, 35, 37), (33, 39, 35, 38), (40, 43, 44, 46), (41, 45, 44, 43), (42, 46, 44, 45), (47, 51, 52, 55), (48, 53, 52, 51), (49, 54, 52, 53), (50, 55, 52, 54), (56, 59, 60, 62), (57, 61, 60, 59), (58, 62, 60, 61), (63, 67, 68, 71), (64, 69, 68, 67), (65, 70, 68, 69), (66, 71, 68, 70), (72, 75, 76, 78), (73, 77, 76, 75), (74, 78, 76, 77), (79, 82, 83, 85), (80, 84, 83, 82), (81, 85, 83, 84), (86, 89, 90, 92), (87, 91, 90, 89), (88, 92, 90, 91), (93, 96, 97, 99), (94, 98, 97, 96), (95, 99, 97, 98), (100, 104, 105, 108), (101, 106, 105, 104), (102, 107, 105, 106), (103, 108, 105, 107), (109, 113, 114, 117), (110, 115, 114, 113), (111, 116, 114, 115), (112, 117, 114, 116), (118, 121, 122, 124), (119, 123, 122, 121), (120, 124, 122, 123), (125, 128, 129, 131), (126, 130, 129, 128), (127, 131, 129, 130), (132, 136, 137, 140), (133, 138, 137, 136), (134, 139, 137, 138), (135, 140, 137, 139), (141, 145, 146, 149), (142, 147, 146, 145), (143, 148, 146, 147), (144, 149, 146, 148), (150, 155, 156, 160), (151, 157, 156, 155), (152, 158, 156, 157), (153, 159, 156, 158), (154, 160, 156, 159), (161, 166, 167, 171), (162, 168, 167, 166), (163, 169, 167, 168), (164, 170, 167, 169), (165, 171, 167, 170), (172, 175, 176, 178), (173, 177, 176, 175), (174, 178, 176, 177), (179, 182, 183, 185), (180, 184, 183, 182), (181, 185, 183, 184), (186, 189, 190, 192), (187, 191, 190, 189), (188, 192, 190, 191), (193, 196, 197, 199), (194, 198, 197, 196), (195, 199, 197, 198), (23, 1, 4, 28), (28, 4, 0, 20), (2, 10, 14, 7), (7, 14, 9, 3), (12, 30, 34, 18), (18, 34, 29, 13), (32, 22, 26, 38), (38, 26, 21, 33), (56, 23, 27, 59), (59, 27, 22, 57), (31, 63, 71, 37), (37, 71, 66, 32), (65, 58, 61, 70), (70, 61, 57, 66), (40, 56, 62, 43), (43, 62, 58, 41), (64, 47, 55, 69), (69, 55, 50, 65), (49, 42, 45, 54), (54, 45, 41, 50), (1, 40, 46, 6), (6, 46, 42, 2), (48, 11, 16, 53), (53, 16, 10, 49), (74, 80, 82, 78), (78, 82, 79, 72), (80, 87, 89, 84), (84, 89, 86, 81), (87, 94, 96, 91), (91, 96, 93, 88), (94, 74, 77, 98), (98, 77, 73, 95), (63, 86, 92, 67), (67, 92, 88, 64), (95, 48, 51, 99), (99, 51, 47, 93), (11, 73, 75, 17), (17, 75, 72, 12), (81, 31, 36, 85), (85, 36, 30, 79), (100, 109, 117, 104), (104, 117, 112, 101), (111, 118, 124, 116), (116, 124, 120, 112), (119, 125, 131, 123), (123, 131, 127, 120), (126, 102, 106, 130), (130, 106, 101, 127), (135, 126, 128, 140), (140, 128, 125, 132), (144, 9, 19, 149), (149, 19, 13, 141), (154, 111, 115, 160), (160, 115, 110, 150), (165, 21, 24, 171), (171, 24, 20, 161), (33, 134, 138, 39), (39, 138, 133, 29), (118, 143, 147, 121), (121, 147, 142, 119), (3, 153, 158, 8), (8, 158, 152, 0), (102, 164, 169, 107), (107, 169, 163, 103), (143, 154, 159, 148), (148, 159, 153, 144), (164, 135, 139, 170), (170, 139, 134, 165), (151, 162, 166, 157), (157, 166, 161, 152), (132, 142, 145, 136), (136, 145, 141, 133), (174, 180, 182, 178), (178, 182, 179, 172), (186, 181, 184, 189), (189, 184, 180, 187), (173, 193, 199, 177), (177, 199, 195, 174), (187, 195, 198, 191), (191, 198, 194, 188), (109, 179, 185, 113), (113, 185, 181, 110), (188, 151, 155, 192), (192, 155, 150, 186), (103, 173, 175, 108), (108, 175, 172, 100), (162, 194, 196, 168), (168, 196, 193, 163), (20, 0, 152, 161), (362, 394, 388, 351), (263, 286, 281, 231), (247, 293, 288, 264), (213, 341, 333, 229), (203, 353, 344, 209), (287, 294, 274, 280), (309, 379, 372, 300), (233, 334, 365, 221), (230, 279, 272, 212), (258, 241, 250, 265), (335, 326, 302, 364), (342, 319, 325, 332), (303, 373, 393, 363), (350, 386, 381, 310), (242, 202, 210, 249), (222, 257, 266, 232), (223, 201, 240, 256), (211, 273, 295, 248), (312, 301, 327, 320), (354, 311, 318, 343), (395, 374, 380, 387), (200, 208, 205, 204), (201, 204, 205, 206), (202, 206, 205, 207), (203, 207, 205, 208), (209, 219, 215, 214), (210, 214, 215, 216), (211, 216, 215, 217), (212, 217, 215, 218), (213, 218, 215, 219), (220, 228, 225, 224), (221, 224, 225, 226), (222, 226, 225, 227), (223, 227, 225, 228), (229, 239, 235, 234), (230, 234, 235, 236), (231, 236, 235, 237), (232, 237, 235, 238), (233, 238, 235, 239), (240, 246, 244, 243), (241, 243, 244, 245), (242, 245, 244, 246), (247, 255, 252, 251), (248, 251, 252, 253), (249, 253, 252, 254), (250, 254, 252, 255), (256, 262, 260, 259), (257, 259, 260, 261), (258, 261, 260, 262), (263, 271, 268, 267), (264, 267, 268, 269), (265, 269, 268, 270), (266, 270, 268, 271), (272, 278, 276, 275), (273, 275, 276, 277), (274, 277, 276, 278), (279, 285, 283, 282), (280, 282, 283, 284), (281, 284, 283, 285), (286, 292, 290, 289), (287, 289, 290, 291), (288, 291, 290, 292), (293, 299, 297, 296), (294, 296, 297, 298), (295, 298, 297, 299), (300, 308, 305, 304), (301, 304, 305, 306), (302, 306, 305, 307), (303, 307, 305, 308), (309, 317, 314, 313), (310, 313, 314, 315), (311, 315, 314, 316), (312, 316, 314, 317), (318, 324, 322, 321), (319, 321, 322, 323), (320, 323, 322, 324), (325, 331, 329, 328), (326, 328, 329, 330), (327, 330, 329, 331), (332, 340, 337, 336), (333, 336, 337, 338), (334, 338, 337, 339), (335, 339, 337, 340), (341, 349, 346, 345), (342, 345, 346, 347), (343, 347, 346, 348), (344, 348, 346, 349), (350, 360, 356, 355), (351, 355, 356, 357), (352, 357, 356, 358), (353, 358, 356, 359), (354, 359, 356, 360), (361, 371, 367, 366), (362, 366, 367, 368), (363, 368, 367, 369), (364, 369, 367, 370), (365, 370, 367, 371), (372, 378, 376, 375), (373, 375, 376, 377), (374, 377, 376, 378), (379, 385, 383, 382), (380, 382, 383, 384), (381, 384, 383, 385), (386, 392, 390, 389), (387, 389, 390, 391), (388, 391, 390, 392), (393, 399, 397, 396), (394, 396, 397, 398), (395, 398, 397, 399), (223, 228, 204, 201), (228, 220, 200, 204), (202, 207, 214, 210), (207, 203, 209, 214), (212, 218, 234, 230), (218, 213, 229, 234), (232, 238, 226, 222), (238, 233, 221, 226), (256, 259, 227, 223), (259, 257, 222, 227), (231, 237, 271, 263), (237, 232, 266, 271), (265, 270, 261, 258), (270, 266, 257, 261), (240, 243, 262, 256), (243, 241, 258, 262), (264, 269, 255, 247), (269, 265, 250, 255), (249, 254, 245, 242), (254, 250, 241, 245), (201, 206, 246, 240), (206, 202, 242, 246), (248, 253, 216, 211), (253, 249, 210, 216), (274, 278, 282, 280), (278, 272, 279, 282), (280, 284, 289, 287), (284, 281, 286, 289), (287, 291, 296, 294), (291, 288, 293, 296), (294, 298, 277, 274), (298, 295, 273, 277), (263, 267, 292, 286), (267, 264, 288, 292), (295, 299, 251, 248), (299, 293, 247, 251), (211, 217, 275, 273), (217, 212, 272, 275), (281, 285, 236, 231), (285, 279, 230, 236), (300, 304, 317, 309), (304, 301, 312, 317), (311, 316, 324, 318), (316, 312, 320, 324), (319, 323, 331, 325), (323, 320, 327, 331), (326, 330, 306, 302), (330, 327, 301, 306), (335, 340, 328, 326), (340, 332, 325, 328), (344, 349, 219, 209), (349, 341, 213, 219), (354, 360, 315, 311), (360, 350, 310, 315), (365, 371, 224, 221), (371, 361, 220, 224), (233, 239, 338, 334), (239, 229, 333, 338), (318, 321, 347, 343), (321, 319, 342, 347), (203, 208, 358, 353), (208, 200, 352, 358), (302, 307, 369, 364), (307, 303, 363, 369), (343, 348, 359, 354), (348, 344, 353, 359), (364, 370, 339, 335), (370, 365, 334, 339), (351, 357, 366, 362), (357, 352, 361, 366), (332, 336, 345, 342), (336, 333, 341, 345), (374, 378, 382, 380), (378, 372, 379, 382), (386, 389, 384, 381), (389, 387, 380, 384), (373, 377, 399, 393), (377, 374, 395, 399), (387, 391, 398, 395), (391, 388, 394, 398), (309, 313, 385, 379), (313, 310, 381, 385), (388, 392, 355, 351), (392, 386, 350, 355), (303, 308, 375, 373), (308, 300, 372, 375), (362, 368, 396, 394), (368, 363, 393, 396), (220, 361, 352, 200)])
me_cube_001.use_remesh_preserve_volume = False
me_cube_001.use_remesh_preserve_attributes = False
me_cube_001.use_mirror_vertex_groups = False
me_cube_001.update()

# ---- objects
ob_plane = bpy.data.objects.new('Plane', me_plane)
ob_cube_001 = bpy.data.objects.new('Cube.001', me_cube_002)
ob_circle = bpy.data.objects.new('Circle', me_circle)
ob_cube = bpy.data.objects.new('Cube', me_cube_001)
ob_lamp = bpy.data.objects.new('Lamp', light_lamp)
ob_camera = bpy.data.objects.new('Camera', cam_camera)

# ---- transforms, parenting, visibility, modifiers, constraints
ob_plane.location = (-2.664e-07, 3.222e-07, 2.562)
ob_plane.lineart.crease_threshold = 0.0
ob_cube_001.location = (5.96e-07, 2.329e-09, -0.2185)
ob_cube_001.rotation_euler = (0.0, -0.0, 1.571)
ob_cube_001.scale = (0.09033, 0.09033, 0.09033)
ob_cube_001.lineart.crease_threshold = 0.0
ob_circle.location = (-1.072e-07, 2.943e-07, 0.1461)
ob_circle.lineart.crease_threshold = 0.0
ob_cube.location = (5.96e-07, 2.329e-09, -0.2185)
ob_cube.scale = (0.09033, 0.09033, 0.09033)
ob_cube.lineart.crease_threshold = 0.0
ob_lamp.location = (4.076, 1.005, 5.904)
ob_lamp.rotation_euler = (0.6503, 0.05522, 1.866)
ob_lamp.lock_rotations_4d = False
ob_lamp.empty_display_type = 'ARROWS'
ob_lamp.color = (0.0, 0.0, 0.0, 0.0)
ob_lamp.lineart.crease_threshold = 0.0
ob_camera.location = (7.481, -6.508, 5.344)
ob_camera.rotation_euler = (1.109, 0.0, 0.8149)
ob_camera.lock_rotations_4d = False
ob_camera.empty_display_type = 'ARROWS'
ob_camera.color = (0.0, 0.0, 0.0, 0.0)
ob_camera.display_type = 'WIRE'
ob_camera.lineart.crease_threshold = 0.0

# ---- collection membership
col_collection_1.objects.link(ob_plane)
col_collection_1.objects.link(ob_cube_001)
col_collection_1.objects.link(ob_circle)
col_collection_1.objects.link(ob_cube)
col_collection_1.objects.link(ob_lamp)
col_collection_1.objects.link(ob_camera)

# ---- scene / render settings (as saved in the file)
scene.camera = ob_camera
scene.frame_start = 1; scene.frame_end = 250; scene.frame_set(2)
scene.render.engine = 'BLENDER_EEVEE_NEXT'
scene.render.resolution_percentage = 50
scene.render.dither_intensity = 0.0
scene.cycles.use_denoising = False
scene.cycles.samples = 128
scene.cycles.sampling_pattern = 'TABULATED_SOBOL'
scene.cycles.use_adaptive_sampling = False
scene.cycles.use_light_tree = False
scene.cycles.blur_glossy = 0.0
scene.cycles.sample_clamp_indirect = 0.0
scene.view_settings.view_transform = 'Standard'
bpy.context.view_layer.update()
